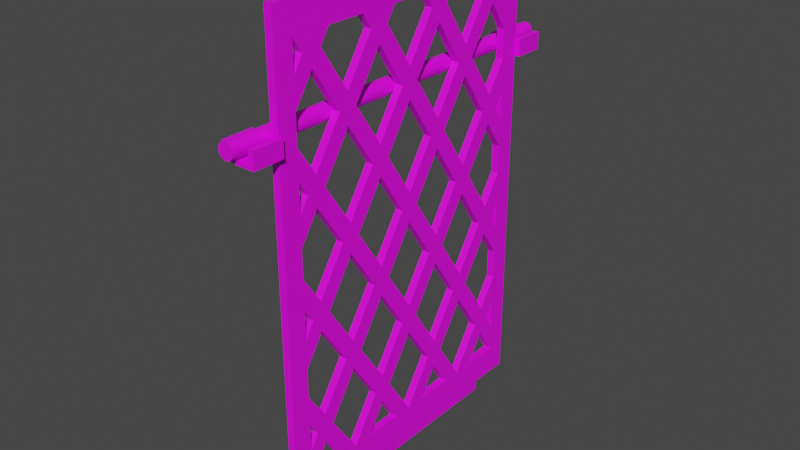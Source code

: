 # Source: metal_grate.blend  (saved by Blender 2.80.75; exported with 4.5.12 LTS)
import bpy
from mathutils import Matrix  # noqa: F401  (used for matrix-valued properties, if any)

bpy.ops.wm.read_factory_settings(use_empty=True)
scene = bpy.context.scene
scene.name = 'Scene'

# ---- collections
col_collection = bpy.data.collections.new('Collection'); scene.collection.children.link(col_collection)

# ---- images (referenced by path relative to the original .blend; pixels are not part of the script)
import os
ASSET_DIR = os.environ.get("B2B_ASSET_DIR", "")  # directory of the original .blend (textures are referenced by path, not embedded)
HERE = os.path.dirname(os.path.abspath(__file__))  # packed textures are extracted next to this script under _unpacked/

def load_image(name, relpath, width, height, colorspace="sRGB"):
    """Load a texture the original file referenced (path relative to the .blend, or extracted next to this script)."""
    p = next((c for c in (os.path.join(HERE, relpath), os.path.join(ASSET_DIR, relpath)) if relpath and os.path.exists(c)), "")
    if p:
        img = bpy.data.images.load(p, check_existing=True)
        img.name = name
    else:  # same state as the original file: an image datablock whose file is absent (Cycles renders it pink)
        img = bpy.data.images.new(name, width, height)
        img.source = "FILE"
        img.filepath = "//" + (relpath or name)
    img.colorspace_settings.name = colorspace
    return img
img_dirty_steel_jpg = load_image('dirty_steel.jpg', 'dirty_steel.jpg', 1024, 1024, 'sRGB')

# ---- materials (node trees are filled in below, after node groups)
mat_dirtysteel = bpy.data.materials.new('DirtySteel')
mat_dirtysteel.use_transparent_shadow = False

# ---- material node trees
mat_dirtysteel.use_nodes = True; mat_dirtysteel.node_tree.nodes.clear()
_N = mat_dirtysteel.node_tree.nodes; _L = mat_dirtysteel.node_tree.links
n0 = _N.new('ShaderNodeOutputMaterial'); n0.name = 'Material Output'; n0.location = (300, 300)
n1 = _N.new('ShaderNodeBsdfPrincipled'); n1.name = 'Principled BSDF'; n1.location = (10, 300)
n1.distribution = 'GGX'
n1.subsurface_method = 'BURLEY'
n1.inputs[3].default_value = 1.45
n1.inputs[27].default_value = (0.0, 0.0, 0.0, 1.0)
n1.inputs[28].default_value = 1.0
n2 = _N.new('ShaderNodeTexImage'); n2.name = 'Image Texture'; n2.location = (-280, 270)
n2.image = img_dirty_steel_jpg
_L.new(n1.outputs[0], n0.inputs[0])
_L.new(n2.outputs[0], n1.inputs[0])
n0.is_active_output = True

# ---- world
world_world = bpy.data.worlds.new('World'); scene.world = world_world
world_world.use_nodes = True; world_world.node_tree.nodes.clear()
_N = world_world.node_tree.nodes; _L = world_world.node_tree.links
n0 = _N.new('ShaderNodeOutputWorld'); n0.name = 'World Output'; n0.location = (300, 300)
n1 = _N.new('ShaderNodeBackground'); n1.name = 'Background'; n1.location = (10, 300)
n1.inputs[0].default_value = (0.05088, 0.05088, 0.05088, 1.0)
_L.new(n1.outputs[0], n0.inputs[0])
n0.is_active_output = True
world_world.color = (0.05088, 0.05088, 0.05088)
world_world.use_sun_shadow = False
world_world.sun_shadow_jitter_overblur = 0.0

# ---- meshes
me_cube = bpy.data.meshes.new('Cube')
me_cube.from_pydata([(1.0, 1.0, 1.0), (1.0, 1.0, -1.0), (1.0, -1.0, 1.0), (1.0, -1.0, -1.0), (1.0, 0.75, 1.0), (1.0, 0.5, 1.0), (1.0, 0.25, 1.0), (1.0, 0.0, 1.0), (1.0, -0.25, 1.0), (1.0, -0.5, 1.0), (1.0, -0.75, 1.0), (1.0, -0.75, -1.0), (1.0, -0.5, -1.0), (1.0, -0.25, -1.0), (1.0, 0.0, -1.0), (1.0, 0.25, -1.0), (1.0, 0.5, -1.0), (1.0, 0.75, -1.0), (1.0, 1.0, 0.75), (1.0, 1.0, 0.5), (1.0, 1.0, 0.25), (1.0, 1.0, 0.0), (1.0, 1.0, -0.25), (1.0, 1.0, -0.5), (1.0, 1.0, -0.75), (1.0, -1.0, 0.75), (1.0, -1.0, 0.5), (1.0, -1.0, 0.25), (1.0, -1.0, 0.0), (1.0, -1.0, -0.25), (1.0, -1.0, -0.5), (1.0, -1.0, -0.75), (1.0, 0.75, 0.75), (1.0, 0.75, 0.25), (1.0, 0.75, -0.25), (1.0, 0.75, -0.75), (1.0, 0.5, 0.5), (1.0, 0.5, 0.0), (1.0, 0.5, -0.5), (1.0, 0.25, 0.75), (1.0, 0.25, 0.25), (1.0, 0.25, -0.25), (1.0, 0.25, -0.75), (1.0, 0.0, 0.5), (1.0, 0.0, 0.0), (1.0, 0.0, -0.5), (1.0, -0.25, 0.75), (1.0, -0.25, 0.25), (1.0, -0.25, -0.25), (1.0, -0.25, -0.75), (1.0, -0.5, 0.5), (1.0, -0.5, 0.0), (1.0, -0.5, -0.5), (1.0, -0.75, 0.75), (1.0, -0.75, 0.25), (1.0, -0.75, -0.25), (1.0, -0.75, -0.75), (1.0, 0.6875, 0.8125), (1.0, 0.625, 0.875), (1.0, 0.8125, 0.3125), (1.0, 0.5625, 0.5625), (1.0, 0.625, 0.5), (1.0, 0.3125, 0.8125), (1.0, 0.375, 0.75), (1.0, 0.875, 0.125), (1.0, 0.1875, 0.8125), (1.0, 0.125, 0.875), (1.0, -0.125, -0.875), (1.0, -0.8125, -0.1875), (1.0, 0.8125, -0.1875), (1.0, 0.5625, 0.0625), (1.0, 0.3125, 0.3125), (1.0, 0.0625, 0.5625), (1.0, 0.625, 0.0), (1.0, 0.375, 0.25), (1.0, 0.125, 0.5), (1.0, -0.1875, 0.8125), (1.0, -0.125, 0.75), (1.0, 0.875, -0.375), (1.0, -0.3125, 0.8125), (1.0, -0.6875, 0.6875), (1.0, -0.6875, 0.8125), (1.0, -0.625, 0.875), (1.0, -0.875, 0.625), (1.0, 0.625, -0.875), (1.0, 0.8125, -0.6875), (1.0, 0.875, -0.625), (1.0, 0.6875, -0.6875), (1.0, 0.625, -0.75), (1.0, 0.6875, -0.1875), (1.0, 0.75, -0.125), (1.0, 0.4375, -0.4375), (1.0, 0.25, -0.625), (1.0, -0.875, 1.0), (1.0, 0.1875, -0.6875), (1.0, -0.875, -1.0), (1.0, 0.625, -0.25), (1.0, 0.375, -0.5), (1.0, 0.125, -0.75), (1.0, 0.125, -0.875), (1.0, 0.875, -0.125), (1.0, 0.6875, 0.3125), (1.0, 0.4375, 0.0625), (1.0, -0.875, -0.75), (1.0, -0.875, -0.5), (1.0, -0.875, -0.25), (1.0, -0.875, 0.0), (1.0, -0.875, 0.25), (1.0, -0.875, 0.5), (1.0, -0.875, 0.75), (1.0, 0.5, 0.125), (1.0, 1.0, 0.875), (1.0, -1.0, 0.875), (1.0, 0.1875, -0.1875), (1.0, 0.75, 0.875), (1.0, 0.5, 0.875), (1.0, 0.25, 0.875), (1.0, 0.0, 0.875), (1.0, -0.25, 0.875), (1.0, -0.5, 0.875), (1.0, -0.75, 0.875), (1.0, -0.0625, -0.4375), (1.0, 0.0, -0.375), (1.0, -0.3125, -0.6875), (1.0, -0.25, -0.625), (1.0, -0.375, -0.75), (1.0, -0.125, -0.5), (1.0, 0.125, -0.25), (1.0, 0.375, 0.0), (1.0, -0.875, 0.875), (1.0, 0.625, 0.25), (1.0, 0.875, -1.0), (1.0, 0.75, 0.375), (1.0, 0.875, 1.0), (1.0, 0.875, -0.75), (1.0, 0.875, -0.5), (1.0, 0.875, -0.25), (1.0, 0.875, 0.0), (1.0, 0.875, 0.25), (1.0, 0.875, 0.5), (1.0, 0.875, 0.75), (1.0, 0.875, 0.375), (1.0, -0.375, -0.875), (1.0, -0.375, 0.875), (1.0, -0.75, -0.625), (1.0, 0.4375, 0.5625), (1.0, 0.5, 0.625), (1.0, 0.1875, 0.3125), (1.0, 0.875, 0.875), (1.0, 0.25, 0.375), (1.0, 1.0, -0.875), (1.0, -1.0, -0.875), (1.0, -0.0625, 0.0625), (1.0, 0.75, -0.875), (1.0, 0.5, -0.875), (1.0, 0.25, -0.875), (1.0, 0.0, -0.875), (1.0, -0.25, -0.875), (1.0, -0.5, -0.875), (1.0, -0.75, -0.875), (1.0, -0.3125, -0.1875), (1.0, -0.25, -0.125), (1.0, -0.5625, -0.4375), (1.0, -0.5, -0.375), (1.0, -0.625, -0.5), (1.0, -0.375, -0.25), (1.0, -0.125, 0.0), (1.0, 0.125, 0.25), (1.0, -0.875, -0.875), (1.0, 0.375, 0.5), (1.0, 0.625, 0.75), (1.0, 0.875, -0.875), (1.0, -0.625, 0.75), (1.0, -0.375, 0.5), (1.0, -0.125, 0.25), (1.0, 0.125, 0.0), (1.0, -0.4375, 0.5625), (1.0, -0.5, 0.625), (1.0, -0.1875, 0.3125), (1.0, -0.25, 0.375), (1.0, 0.0625, 0.0625), (1.0, 0.0, 0.125), (1.0, 0.375, -0.25), (1.0, 0.625, -0.5), (1.0, 0.3125, -0.1875), (1.0, 0.25, -0.125), (1.0, 0.5625, -0.4375), (1.0, 0.5, -0.375), (1.0, 0.75, -0.625), (1.0, -0.125, 0.875), (1.0, -0.375, 0.75), (1.0, -0.625, 0.5), (1.0, -0.75, 0.375), (1.0, -0.5625, 0.5625), (1.0, -0.875, 0.125), (1.0, 0.0, 0.625), (1.0, 0.125, 0.75), (1.0, -0.125, 0.5), (1.0, -0.0625, 0.5625), (1.0, 0.375, 0.875), (1.0, -0.375, 0.25), (1.0, -0.3125, 0.3125), (1.0, -0.5, 0.125), (1.0, -0.625, 0.0), (1.0, -0.5625, 0.0625), (1.0, -0.75, -0.125), (1.0, -0.875, -0.125), (1.0, -0.875, -0.375), (1.0, 0.875, 0.625), (1.0, 0.8125, 0.8125), (1.0, -0.875, 0.375), (1.0, -0.8125, 0.3125), (1.0, 0.375, -0.875), (1.0, -0.6875, 0.3125), (1.0, -0.625, 0.25), (1.0, -0.4375, 0.0625), (1.0, -0.375, 0.0), (1.0, -0.1875, -0.1875), (1.0, -0.125, -0.25), (1.0, 0.0625, -0.4375), (1.0, 0.125, -0.5), (1.0, 0.3125, -0.6875), (1.0, 0.375, -0.75), (1.0, -0.8125, 0.8125), (1.0, -0.125, -0.75), (1.0, -0.1875, -0.6875), (1.0, -0.375, -0.5), (1.0, -0.4375, -0.4375), (1.0, -0.625, -0.25), (1.0, -0.6875, -0.1875), (1.0, -0.875, -0.625), (1.0, -0.625, -0.75), (1.0, -0.6875, -0.6875), (1.0, -0.625, -0.875), (1.0, -0.8125, -0.6875), (2.0, 1.0, -0.875), (2.0, 1.0, -1.0), (2.0, -1.0, -0.875), (2.0, -1.0, -1.0), (2.0, -0.875, 1.0), (2.0, -1.0, 1.0), (2.0, 0.875, -1.0), (2.0, 0.875, 1.0), (2.0, 0.75, 1.0), (2.0, 0.5, 1.0), (2.0, 0.25, 1.0), (2.0, 1.894e-10, 1.0), (2.0, -0.25, 1.0), (2.0, -0.5, 1.0), (2.0, -0.75, 1.0), (2.0, -0.875, -1.0), (2.0, -0.75, -1.0), (2.0, -0.5, -1.0), (2.0, -0.25, -1.0), (2.0, 1.894e-10, -1.0), (2.0, 0.25, -1.0), (2.0, 0.5, -1.0), (2.0, 0.75, -1.0), (2.0, -0.5625, 0.0625), (2.0, -0.75, 0.25), (2.0, -0.0625, 0.5625), (2.0, -0.25, 0.75), (2.0, -0.3125, 0.3125), (2.0, -0.5, 0.5), (2.0, 1.0, 0.875), (2.0, 1.0, 0.75), (2.0, 1.0, 0.5), (2.0, 1.0, 0.25), (2.0, 1.0, -9.252e-18), (2.0, 1.0, -0.25), (2.0, 1.0, -0.5), (2.0, 1.0, -0.75), (2.0, -1.0, 0.875), (2.0, -1.0, 0.75), (2.0, -1.0, 0.5), (2.0, -1.0, 0.25), (2.0, -1.0, -9.252e-18), (2.0, -1.0, -0.25), (2.0, -1.0, -0.5), (2.0, -1.0, -0.75), (2.0, 0.75, 0.75), (2.0, 0.6875, 0.8125), (2.0, 0.625, 0.875), (2.0, 0.75, 0.875), (2.0, 0.75, 0.375), (2.0, 0.8125, 0.3125), (2.0, 0.875, 0.25), (2.0, 0.875, 0.375), (2.0, 0.625, 0.5), (2.0, 0.5, 0.625), (2.0, 0.5625, 0.5625), (2.0, 0.375, 0.75), (2.0, 0.3125, 0.8125), (2.0, 0.25, 0.875), (2.0, 0.375, 0.875), (2.0, 0.875, 0.125), (2.0, 0.75, 0.25), (2.0, 0.25, 0.75), (2.0, 0.1875, 0.8125), (2.0, 0.125, 0.875), (2.0, -0.25, -0.75), (2.0, -0.125, -0.875), (2.0, 1.894e-10, -0.875), (2.0, -0.75, -0.25), (2.0, -0.8125, -0.1875), (2.0, -0.875, -0.125), (2.0, 0.75, -0.125), (2.0, 0.8125, -0.1875), (2.0, 0.875, -0.25), (2.0, 0.875, -0.125), (2.0, 0.625, -9.252e-18), (2.0, 0.5, 0.125), (2.0, 0.5625, 0.0625), (2.0, 0.375, 0.25), (2.0, 0.25, 0.375), (2.0, 0.3125, 0.3125), (2.0, 0.5, 0.5), (2.0, 0.125, 0.5), (2.0, 1.894e-10, 0.625), (2.0, 0.0625, 0.5625), (2.0, -0.125, 0.75), (2.0, -0.1875, 0.8125), (2.0, -0.25, 0.875), (2.0, -0.125, 0.875), (2.0, 0.875, -0.375), (2.0, 0.75, -0.25), (2.0, -0.3125, 0.8125), (2.0, -0.375, 0.875), (2.0, -0.75, 0.75), (2.0, -0.8125, 0.8125), (2.0, -0.875, 0.75), (2.0, -0.5625, 0.5625), (2.0, -0.6875, 0.6875), (2.0, -0.6875, 0.8125), (2.0, -0.625, 0.875), (2.0, -0.75, 0.875), (2.0, -0.5, 0.875), (2.0, -0.875, 0.625), (2.0, 0.75, -0.75), (2.0, 0.625, -0.875), (2.0, 0.75, -0.875), (2.0, 0.875, -0.625), (2.0, 0.8125, -0.6875), (2.0, 0.875, -0.75), (2.0, 0.875, -0.5), (2.0, 0.75, -0.625), (2.0, -0.0625, 0.0625), (2.0, -0.25, 0.25), (2.0, -0.3125, -0.1875), (2.0, -0.5, -9.252e-18), (2.0, -0.3125, -0.6875), (2.0, -0.5, -0.5), (2.0, -0.5625, -0.4375), (2.0, 0.625, -0.75), (2.0, 0.6875, -0.6875), (2.0, 0.5, -0.875), (2.0, 0.875, -9.252e-18), (2.0, 0.625, -0.25), (2.0, 0.6875, -0.1875), (2.0, 0.375, -0.5), (2.0, 0.4375, -0.4375), (2.0, 0.5, -0.375), (2.0, 0.5, -0.5), (2.0, 0.25, -0.625), (2.0, 0.125, -0.75), (2.0, 0.1875, -0.6875), (2.0, 0.25, -0.75), (2.0, -0.875, 0.5), (2.0, -0.875, 0.375), (2.0, -0.875, 0.25), (2.0, -0.875, 0.125), (2.0, -0.875, -9.252e-18), (2.0, -0.875, -0.25), (2.0, -0.875, -0.375), (2.0, -0.875, -0.5), (2.0, -0.875, -0.625), (2.0, -0.875, -0.75), (2.0, 0.125, -0.875), (2.0, 0.25, -0.875), (2.0, 0.625, 0.25), (2.0, 0.6875, 0.3125), (2.0, -0.875, 0.875), (2.0, 0.375, -9.252e-18), (2.0, 0.4375, 0.0625), (2.0, 0.5, -9.252e-18), (2.0, 1.0, 1.0), (2.0, 0.4375, 0.5625), (2.0, 0.25, 0.25), (2.0, 0.125, -0.25), (2.0, 0.1875, -0.1875), (2.0, 0.25, -0.125), (2.0, 0.25, -0.25), (2.0, -0.125, -0.5), (2.0, -0.0625, -0.4375), (2.0, 1.894e-10, -0.375), (2.0, 1.894e-10, -0.5), (2.0, -0.375, -0.75), (2.0, -0.25, -0.625), (2.0, -0.5, -0.875), (2.0, 1.894e-10, 0.875), (2.0, 0.5, 0.875), (2.0, 0.875, 0.875), (2.0, 0.875, 0.5), (2.0, -0.25, -0.25), (2.0, 1.894e-10, -9.252e-18), (2.0, 0.1875, 0.3125), (2.0, 1.894e-10, 0.5), (2.0, -0.375, -0.875), (2.0, -0.25, -0.875), (2.0, -0.625, -0.5), (2.0, -0.75, -0.625), (2.0, -0.8125, -0.6875), (2.0, 0.875, 0.75), (2.0, 0.625, 0.75), (2.0, 0.375, 0.5), (2.0, 0.875, 0.625), (2.0, 0.125, 0.25), (2.0, -0.125, -9.252e-18), (2.0, 1.894e-10, 0.125), (2.0, -0.375, -0.25), (2.0, -0.25, -0.125), (2.0, -0.875, -0.875), (2.0, 0.875, -0.875), (2.0, -0.5, -0.375), (2.0, -0.75, -0.875), (2.0, 0.375, -0.875), (2.0, -0.625, -0.875), (2.0, -0.75, -0.75), (2.0, -0.4375, 0.5625), (2.0, -0.5, 0.625), (2.0, -0.375, 0.5), (2.0, -0.625, 0.75), (2.0, -0.1875, 0.3125), (2.0, -0.25, 0.375), (2.0, -0.125, 0.25), (2.0, 0.0625, 0.0625), (2.0, 0.125, -9.252e-18), (2.0, 0.3125, -0.1875), (2.0, 0.375, -0.25), (2.0, 0.5625, -0.4375), (2.0, 0.625, -0.5), (2.0, -0.375, 0.75), (2.0, -0.625, 0.5), (2.0, -0.75, 0.375), (2.0, -0.8125, 0.3125), (2.0, 0.125, 0.75), (2.0, -0.125, 0.5), (2.0, -0.375, 0.25), (2.0, -0.5, 0.125), (2.0, -0.625, -9.252e-18), (2.0, -0.75, -0.125), (2.0, 0.8125, 0.8125), (2.0, -0.6875, 0.3125), (2.0, -0.4375, 0.0625), (2.0, -0.1875, -0.1875), (2.0, 0.0625, -0.4375), (2.0, 0.3125, -0.6875), (2.0, 0.375, -0.75), (2.0, 0.125, -0.5), (2.0, -0.125, -0.25), (2.0, -0.375, -9.252e-18), (2.0, -0.625, 0.25), (2.0, -0.1875, -0.6875), (2.0, -0.4375, -0.4375), (2.0, -0.6875, -0.1875), (2.0, -0.625, -0.25), (2.0, -0.375, -0.5), (2.0, -0.125, -0.75), (2.0, -0.6875, -0.6875), (2.0, -0.625, -0.75)], [], [(40, 180, 181, 167, 147), (96, 89, 34, 186, 187), (33, 70, 110, 130, 101), (36, 71, 149, 169, 145), (141, 59, 132, 139), (46, 176, 177, 190, 79), (51, 229, 205, 203, 204), (100, 69, 90, 137), (50, 213, 192, 191, 193), (182, 187, 186, 183, 188, 85, 134, 171, 35, 87, 38, 91, 41, 113, 44, 152, 47, 201, 50, 193, 80, 53, 223, 129, 120, 81, 172, 177, 176, 173, 179, 178, 174, 181, 180, 175, 185, 184), (74, 110, 70, 73, 90, 69, 136, 78, 34, 89, 37, 102, 40, 147, 43, 198, 46, 79, 143, 118, 76, 77, 195, 72, 75, 149, 71), (120, 82, 81), (41, 219, 122, 127, 113), (48, 227, 163, 165, 160), (52, 232, 144, 164, 162), (45, 225, 124, 126, 121), (86, 85, 188, 135), (38, 221, 92, 97, 91), (49, 142, 158, 125, 123), (88, 87, 35, 84, 154), (61, 132, 59, 138, 64, 33, 101, 36, 145, 39, 65, 66, 116, 62, 63, 146, 60), (98, 94, 42, 99, 156), (109, 223, 53, 83), (76, 118, 189), (114, 209, 140, 208, 32, 57, 58), (62, 116, 199), (1, 131, 17, 16, 15, 14, 13, 12, 11, 95, 3, 151, 168, 159, 233, 158, 142, 157, 67, 156, 99, 155, 212, 154, 84, 153, 171, 150), (44, 217, 161, 166, 152), (37, 184, 185, 128, 102), (168, 151, 31, 30, 29, 28, 27, 26, 25, 112, 129, 109, 83, 108, 210, 107, 194, 106, 206, 105, 207, 104, 230, 103), (18, 19, 20, 21, 22, 23, 24, 150, 171, 134, 86, 135, 78, 136, 100, 137, 64, 138, 141, 139, 208, 140, 148, 111), (107, 211, 54, 194), (47, 215, 202, 200, 201), (39, 72, 195, 196, 65), (43, 178, 179, 197, 198), (32, 60, 146, 170, 57), (93, 10, 9, 8, 7, 6, 5, 4, 133, 0, 111, 148, 114, 58, 115, 199, 116, 66, 117, 189, 118, 143, 119, 82, 120, 129, 112, 2), (148, 209, 114), (226, 124, 225, 224, 156, 67, 49, 123, 52, 162, 55, 68, 206, 106, 205, 229, 228, 163, 227), (231, 158, 233, 56, 234, 230, 104, 144, 232), (103, 234, 56, 168), (55, 207, 105, 68), (222, 154, 212, 42, 94, 45, 121, 48, 160, 51, 204, 54, 211, 210, 108, 192, 213, 214, 202, 215, 216, 161, 217, 218, 122, 219, 220, 92, 221), (387, 405, 416, 418, 435), (357, 361, 439, 325, 358), (296, 380, 379, 311, 312), (316, 386, 414, 314, 315), (287, 402, 284, 285), (261, 326, 441, 429, 428), (349, 258, 449, 450, 464), (309, 356, 306, 307), (263, 331, 442, 443, 452), (438, 437, 390, 436, 435, 418, 434, 432, 433, 430, 428, 429, 431, 333, 335, 381, 329, 328, 332, 331, 263, 262, 347, 346, 404, 389, 391, 360, 362, 354, 338, 422, 343, 342, 345, 440, 439, 361), (313, 315, 314, 317, 319, 318, 320, 321, 322, 327, 326, 261, 260, 406, 405, 387, 383, 384, 358, 325, 324, 308, 307, 306, 310, 312, 311), (335, 333, 334), (391, 389, 388, 394, 455), (403, 348, 419, 423, 463), (351, 352, 409, 410, 468), (395, 393, 392, 397, 462), (341, 344, 345, 342), (362, 360, 359, 363, 456), (300, 350, 396, 398, 407), (353, 355, 339, 338, 354), (288, 290, 289, 291, 292, 293, 299, 298, 297, 386, 316, 380, 296, 295, 286, 285, 284), (364, 302, 377, 366, 365), (330, 337, 328, 329), (321, 323, 322), (283, 282, 281, 280, 415, 412, 451), (292, 294, 293), (236, 235, 422, 340, 339, 355, 425, 378, 377, 302, 301, 408, 407, 398, 426, 424, 421, 237, 238, 250, 251, 252, 253, 254, 255, 256, 257, 241), (404, 346, 417, 420, 454), (384, 383, 382, 390, 437), (421, 376, 375, 374, 373, 372, 305, 371, 370, 369, 368, 367, 337, 330, 381, 272, 273, 274, 275, 276, 277, 278, 279, 237), (265, 264, 401, 412, 415, 402, 287, 286, 295, 356, 309, 308, 324, 344, 341, 343, 422, 235, 271, 270, 269, 268, 267, 266), (369, 370, 259, 444), (347, 262, 447, 448, 453), (297, 298, 445, 318, 319), (406, 260, 446, 433, 432), (280, 281, 413, 289, 290), (239, 240, 272, 381, 335, 334, 336, 327, 322, 323, 399, 299, 293, 294, 400, 282, 283, 401, 264, 385, 242, 243, 244, 245, 246, 247, 248, 249), (401, 283, 451), (466, 463, 423, 465, 464, 450, 371, 305, 304, 303, 352, 351, 350, 300, 301, 302, 467, 462, 397), (469, 468, 410, 374, 375, 411, 427, 426, 398), (376, 421, 427, 411), (303, 304, 372, 373), (457, 456, 363, 458, 455, 394, 459, 454, 420, 460, 453, 448, 461, 452, 443, 367, 368, 444, 259, 258, 349, 348, 403, 393, 395, 365, 366, 425, 355), (191, 192, 443, 442), (113, 127, 388, 389), (27, 28, 276, 275), (211, 107, 369, 444), (128, 185, 390, 382), (28, 29, 277, 276), (29, 30, 278, 277), (194, 54, 259, 370), (121, 126, 392, 393), (30, 31, 279, 278), (196, 195, 318, 445), (127, 122, 394, 388), (65, 196, 445, 298), (58, 57, 281, 282), (41, 91, 360, 391), (198, 197, 446, 260), (199, 115, 400, 294), (123, 125, 396, 350), (138, 59, 285, 286), (197, 179, 433, 446), (126, 124, 397, 392), (59, 141, 287, 285), (132, 61, 288, 284), (201, 200, 447, 262), (125, 158, 398, 396), (200, 202, 448, 447), (61, 60, 290, 288), (119, 143, 327, 336), (60, 32, 280, 290), (204, 203, 449, 258), (146, 63, 291, 289), (203, 205, 450, 449), (117, 66, 299, 399), (63, 62, 292, 291), (68, 105, 372, 304), (115, 58, 282, 400), (62, 199, 294, 292), (33, 64, 295, 296), (207, 55, 303, 373), (17, 131, 241, 257), (32, 208, 415, 280), (139, 132, 284, 402), (66, 65, 298, 299), (209, 148, 401, 451), (0, 133, 242, 385), (140, 209, 451, 412), (48, 121, 393, 403), (49, 67, 301, 300), (45, 94, 365, 395), (44, 113, 389, 404), (210, 211, 444, 368), (43, 147, 405, 406), (206, 68, 304, 305), (142, 49, 300, 407), (136, 69, 307, 308), (42, 212, 425, 366), (157, 142, 407, 408), (69, 100, 309, 307), (192, 108, 367, 443), (90, 73, 310, 306), (213, 50, 263, 452), (164, 144, 410, 409), (215, 47, 347, 453), (73, 70, 312, 310), (217, 44, 404, 454), (234, 103, 376, 411), (70, 33, 296, 312), (219, 41, 391, 455), (148, 140, 412, 401), (110, 74, 313, 311), (221, 38, 362, 456), (57, 170, 413, 281), (222, 221, 456, 457), (145, 169, 414, 386), (74, 71, 315, 313), (220, 219, 455, 458), (170, 146, 289, 413), (71, 36, 316, 315), (218, 217, 454, 459), (149, 75, 317, 314), (216, 215, 453, 460), (208, 139, 402, 415), (214, 213, 452, 461), (141, 138, 286, 287), (75, 72, 319, 317), (202, 214, 461, 448), (64, 137, 356, 295), (72, 39, 297, 319), (100, 136, 308, 309), (195, 77, 320, 318), (78, 135, 344, 324), (161, 216, 460, 420), (86, 134, 343, 341), (77, 76, 321, 320), (147, 167, 416, 405), (76, 189, 323, 321), (154, 222, 457, 355), (169, 149, 314, 414), (34, 78, 324, 325), (122, 218, 459, 394), (150, 24, 271, 235), (31, 151, 237, 279), (143, 79, 326, 327), (92, 220, 458, 363), (152, 166, 417, 346), (225, 45, 395, 462), (167, 181, 418, 416), (223, 109, 330, 329), (227, 48, 403, 463), (80, 193, 331, 332), (229, 51, 349, 464), (160, 165, 419, 348), (81, 82, 334, 333), (228, 229, 464, 465), (166, 161, 420, 417), (226, 227, 463, 466), (82, 119, 336, 334), (224, 225, 462, 467), (83, 53, 328, 337), (163, 228, 465, 423), (84, 35, 338, 339), (162, 164, 409, 352), (153, 84, 339, 340), (156, 224, 467, 302), (165, 163, 423, 419), (85, 86, 341, 342), (124, 226, 466, 397), (159, 168, 421, 424), (134, 85, 342, 343), (205, 106, 371, 450), (135, 188, 345, 344), (171, 153, 340, 422), (47, 152, 346, 347), (232, 52, 351, 468), (51, 160, 348, 349), (231, 232, 468, 469), (212, 155, 378, 425), (52, 123, 350, 351), (158, 231, 469, 398), (55, 162, 352, 303), (67, 157, 408, 301), (87, 88, 353, 354), (144, 104, 374, 410), (233, 159, 424, 426), (88, 154, 355, 353), (230, 234, 411, 375), (168, 56, 427, 421), (137, 90, 306, 356), (56, 233, 426, 427), (37, 89, 358, 384), (89, 96, 357, 358), (38, 87, 354, 362), (1, 150, 235, 236), (176, 46, 261, 428), (91, 97, 359, 360), (151, 3, 238, 237), (96, 187, 361, 357), (93, 2, 240, 239), (173, 176, 428, 430), (131, 1, 236, 241), (177, 172, 431, 429), (97, 92, 363, 359), (133, 4, 243, 242), (178, 43, 406, 432), (10, 93, 239, 249), (4, 5, 244, 243), (3, 95, 250, 238), (5, 6, 245, 244), (174, 178, 432, 434), (94, 98, 364, 365), (6, 7, 246, 245), (179, 173, 430, 433), (7, 8, 247, 246), (180, 40, 387, 435), (98, 156, 302, 364), (8, 9, 248, 247), (108, 83, 337, 367), (9, 10, 249, 248), (175, 180, 435, 436), (107, 210, 368, 369), (95, 11, 251, 250), (181, 174, 434, 418), (106, 194, 370, 371), (11, 12, 252, 251), (172, 81, 333, 431), (105, 206, 305, 372), (12, 13, 253, 252), (129, 223, 329, 381), (104, 207, 373, 374), (13, 14, 254, 253), (184, 37, 384, 437), (103, 230, 375, 376), (14, 15, 255, 254), (53, 80, 332, 328), (15, 16, 256, 255), (182, 184, 437, 438), (99, 42, 366, 377), (16, 17, 257, 256), (185, 175, 436, 390), (155, 99, 377, 378), (54, 204, 258, 259), (186, 34, 325, 439), (46, 198, 260, 261), (101, 130, 379, 380), (50, 201, 262, 263), (183, 186, 439, 440), (18, 111, 264, 265), (187, 182, 438, 361), (109, 129, 381, 330), (19, 18, 265, 266), (188, 183, 440, 345), (102, 128, 382, 383), (20, 19, 266, 267), (130, 110, 311, 379), (21, 20, 267, 268), (35, 171, 422, 338), (22, 21, 268, 269), (189, 117, 399, 323), (111, 0, 385, 264), (23, 22, 269, 270), (79, 190, 441, 326), (2, 112, 272, 240), (24, 23, 270, 271), (190, 177, 429, 441), (39, 145, 386, 297), (112, 25, 273, 272), (36, 101, 380, 316), (25, 26, 274, 273), (193, 191, 442, 331), (40, 102, 383, 387), (26, 27, 275, 274)])
_uv = me_cube.uv_layers.new(name='UVMap')
_uv.uv.foreach_set('vector', [6.734e-05, 6.741e-05, 0.9999, 6.734e-05, 0.9999, 0.4536, 0.3334, 0.4536, 6.734e-05, 0.4536, 0.3334, 0.4536, 6.734e-05, 0.4536, 6.762e-05, 6.734e-05, 0.9999, 6.734e-05, 0.9999, 0.4536, 6.734e-05, 6.734e-05, 0.9999, 6.741e-05, 0.9999, 0.4536, 0.3334, 0.4536, 6.734e-05, 0.4536, 4.949e-05, 1.0, 4.959e-05, 4.949e-05, 0.245, 4.959e-05, 0.245, 0.6667, 0.245, 1.0, 0.3674, 0.5, 0.3674, 0.9999, 6.061e-05, 0.9999, 6.061e-05, 6.061e-05, 4.949e-05, 1.0, 4.969e-05, 4.949e-05, 0.245, 4.949e-05, 0.245, 0.6667, 0.245, 1.0, 6.742e-05, 6.734e-05, 0.9999, 6.762e-05, 0.9999, 0.4536, 0.3334, 0.4536, 6.734e-05, 0.4536, 6.061e-05, 0.5, 6.061e-05, 6.076e-05, 0.3674, 6.061e-05, 0.3674, 0.9999, 0.245, 4.949e-05, 0.245, 1.0, 4.969e-05, 1.0, 4.949e-05, 0.3333, 4.969e-05, 4.949e-05, 0.02626, 0.6786, 0.02626, 0.75, 0.02626, 0.7857, 0.02626, 0.8214, 0.02626, 0.8928, 0.02626, 0.9286, 0.02626, 0.9643, 1.628e-05, 1.0, 1.624e-05, 0.9286, 1.623e-05, 0.8928, 1.622e-05, 0.7857, 1.621e-05, 0.75, 1.62e-05, 0.6429, 1.62e-05, 0.6071, 1.623e-05, 0.5, 1.624e-05, 0.4643, 1.628e-05, 0.3571, 1.63e-05, 0.3214, 1.631e-05, 0.2143, 1.631e-05, 0.1786, 1.631e-05, 0.1072, 1.633e-05, 0.07144, 1.634e-05, 0.03573, 1.634e-05, 1.62e-05, 0.02626, 0.03573, 0.02626, 0.07144, 0.02626, 0.1072, 0.02626, 0.1786, 0.02626, 0.2143, 0.02626, 0.25, 0.02626, 0.3214, 0.02626, 0.3571, 0.02626, 0.3929, 0.02626, 0.4643, 0.02626, 0.5, 0.02626, 0.5357, 0.02626, 0.6071, 0.02626, 0.6429, 0.03676, 0.55, 0.03676, 0.65, 0.03676, 0.7, 0.03676, 0.75, 0.03676, 0.85, 0.03676, 0.9, 0.03676, 0.95, 1.917e-05, 1.0, 1.917e-05, 0.9, 1.92e-05, 0.85, 1.917e-05, 0.7, 1.92e-05, 0.65, 1.92e-05, 0.5, 1.921e-05, 0.45, 1.923e-05, 0.3, 1.923e-05, 0.25, 1.923e-05, 0.1, 1.923e-05, 0.05002, 1.927e-05, 1.917e-05, 0.03676, 0.05002, 0.03676, 0.1, 0.03676, 0.15, 0.03676, 0.25, 0.03676, 0.3, 0.03676, 0.35, 0.03676, 0.45, 0.03676, 0.5, 8.571e-05, 0.9999, 0.7348, 8.571e-05, 0.7348, 0.9999, 6.734e-05, 6.734e-05, 0.9999, 6.762e-05, 0.9999, 0.4536, 0.3334, 0.4536, 6.734e-05, 0.4536, 4.949e-05, 1.0, 4.954e-05, 4.969e-05, 0.245, 4.949e-05, 0.245, 0.6667, 0.245, 1.0, 0.9999, 0.4536, 6.734e-05, 0.4536, 6.734e-05, 6.762e-05, 0.6666, 6.762e-05, 0.9999, 6.734e-05, 4.949e-05, 1.0, 4.949e-05, 4.949e-05, 0.245, 4.949e-05, 0.245, 0.6667, 0.245, 1.0, 0.5, 8.247e-05, 0.9999, 8.33e-05, 0.9999, 0.6804, 8.247e-05, 0.6804, 4.949e-05, 1.0, 4.949e-05, 4.949e-05, 0.245, 4.974e-05, 0.245, 0.6667, 0.245, 1.0, 4.949e-05, 1.0, 4.949e-05, 0.3333, 0.245, 4.949e-05, 0.245, 0.6667, 0.245, 1.0, 4.949e-05, 0.3334, 4.949e-05, 4.969e-05, 0.245, 4.949e-05, 0.245, 0.6667, 4.949e-05, 1.0, 2.48e-05, 0.4167, 2.474e-05, 0.25, 2.474e-05, 0.1667, 2.474e-05, 0.08335, 0.06126, 2.474e-05, 0.06126, 0.1667, 0.06126, 0.25, 0.06126, 0.5, 0.06126, 0.5833, 0.06126, 0.8333, 0.06126, 0.9166, 0.06126, 1.0, 2.474e-05, 0.9166, 2.474e-05, 0.8333, 2.485e-05, 0.75, 2.48e-05, 0.5833, 2.48e-05, 0.5, 0.6666, 6.762e-05, 0.9999, 6.734e-05, 0.9999, 0.4536, 0.3334, 0.4536, 6.734e-05, 6.734e-05, 6.091e-05, 0.5, 6.061e-05, 6.061e-05, 0.3674, 6.121e-05, 0.3674, 0.9999, 0.7348, 8.571e-05, 0.7348, 0.9999, 8.571e-05, 8.631e-05, 0.1837, 0.25, 0.1837, 0.5, 0.1837, 0.75, 4.286e-05, 1.0, 4.301e-05, 0.5, 4.286e-05, 0.25, 4.301e-05, 4.286e-05, 6.061e-05, 0.5, 0.3674, 6.061e-05, 0.3674, 0.9999, 2.156e-05, 1.0, 2.156e-05, 0.9375, 2.154e-05, 0.875, 2.154e-05, 0.75, 2.148e-05, 0.625, 2.143e-05, 0.5, 2.148e-05, 0.375, 2.148e-05, 0.25, 2.156e-05, 0.125, 2.162e-05, 0.06252, 2.162e-05, 2.143e-05, 0.04595, 2.148e-05, 0.04595, 0.06252, 0.04595, 0.125, 0.04595, 0.1875, 0.04595, 0.25, 0.04595, 0.3125, 0.04595, 0.375, 0.04595, 0.4375, 0.04595, 0.5, 0.04595, 0.5625, 0.04595, 0.625, 0.04595, 0.6875, 0.04595, 0.75, 0.04595, 0.8125, 0.04595, 0.875, 0.04595, 0.9375, 0.04595, 1.0, 4.949e-05, 1.0, 4.953e-05, 4.959e-05, 0.245, 4.949e-05, 0.245, 0.6667, 0.245, 1.0, 0.9999, 0.4536, 6.734e-05, 0.4536, 6.748e-05, 6.734e-05, 0.6666, 6.748e-05, 0.9999, 6.748e-05, 2.294e-05, 2.303e-05, 0.05251, 2.291e-05, 0.05251, 0.07145, 0.05251, 0.2143, 0.05251, 0.3571, 0.05251, 0.5, 0.05251, 0.6429, 0.05251, 0.7857, 0.05251, 0.9286, 0.05251, 1.0, 2.291e-05, 1.0, 2.294e-05, 0.9286, 2.3e-05, 0.8571, 2.303e-05, 0.7857, 2.303e-05, 0.7143, 2.309e-05, 0.6429, 2.309e-05, 0.5714, 2.315e-05, 0.5, 2.309e-05, 0.4286, 2.309e-05, 0.3571, 2.309e-05, 0.2857, 2.309e-05, 0.2143, 2.303e-05, 0.1429, 2.3e-05, 0.07145, 2.309e-05, 0.9286, 2.303e-05, 0.7857, 2.297e-05, 0.6429, 2.291e-05, 0.5, 2.297e-05, 0.3571, 2.3e-05, 0.2143, 2.309e-05, 0.07145, 2.309e-05, 2.291e-05, 0.05251, 2.294e-05, 0.05251, 0.07145, 0.05251, 0.1429, 0.05251, 0.2143, 0.05251, 0.2857, 0.05251, 0.3571, 0.05251, 0.4286, 0.05251, 0.5, 0.05251, 0.5714, 0.05251, 0.6429, 0.05251, 0.7143, 0.05251, 0.7857, 0.05251, 0.8571, 0.05251, 0.9286, 0.05251, 1.0, 2.312e-05, 1.0, 6.091e-05, 0.5, 6.061e-05, 6.061e-05, 0.3674, 6.091e-05, 0.3674, 0.9999, 4.949e-05, 1.0, 4.949e-05, 4.949e-05, 0.245, 4.949e-05, 0.245, 0.6666, 0.245, 1.0, 6.734e-05, 6.734e-05, 0.9999, 6.762e-05, 0.9999, 0.4536, 0.3334, 0.4536, 6.734e-05, 0.4536, 6.734e-05, 6.734e-05, 0.9999, 6.734e-05, 0.9999, 0.4536, 0.3334, 0.4536, 6.736e-05, 0.4536, 6.734e-05, 6.789e-05, 0.9999, 6.734e-05, 0.9999, 0.4536, 0.3334, 0.4536, 6.734e-05, 0.4536, 2.156e-05, 0.9375, 2.156e-05, 0.875, 2.151e-05, 0.75, 2.148e-05, 0.625, 2.143e-05, 0.5, 2.146e-05, 0.375, 2.151e-05, 0.25, 2.156e-05, 0.125, 2.156e-05, 0.06252, 2.159e-05, 2.143e-05, 0.04595, 2.143e-05, 0.04595, 0.06252, 0.04595, 0.125, 0.04595, 0.1875, 0.04595, 0.25, 0.04595, 0.3125, 0.04595, 0.375, 0.04595, 0.4375, 0.04595, 0.5, 0.04595, 0.5625, 0.04595, 0.625, 0.04595, 0.6875, 0.04595, 0.75, 0.04595, 0.8125, 0.04595, 0.875, 0.04595, 0.9375, 0.04595, 1.0, 2.164e-05, 1.0, 0.3674, 0.9999, 6.061e-05, 0.5, 0.3674, 6.061e-05, 2.3e-05, 0.4286, 2.295e-05, 0.2857, 2.295e-05, 0.2143, 2.295e-05, 0.1429, 2.295e-05, 2.291e-05, 0.05251, 0.07145, 0.05251, 0.2143, 0.05251, 0.2857, 0.05251, 0.5, 0.05251, 0.5714, 0.05251, 0.7857, 0.05251, 0.8571, 0.05251, 0.9286, 2.291e-05, 1.0, 2.295e-05, 0.8571, 2.295e-05, 0.7857, 2.3e-05, 0.7143, 2.295e-05, 0.5714, 2.295e-05, 0.5, 0.1225, 0.6667, 0.1225, 1.0, 3.499e-05, 0.8333, 3.499e-05, 0.5, 3.52e-05, 0.3333, 3.52e-05, 0.1667, 0.1225, 3.499e-05, 0.1225, 0.3333, 0.1225, 0.5, 6.091e-05, 0.5, 6.061e-05, 6.061e-05, 0.3674, 6.152e-05, 0.3674, 0.9999, 0.3674, 6.065e-05, 0.3674, 0.9999, 6.061e-05, 0.5, 6.061e-05, 6.061e-05, 0.03342, 0.9091, 0.03342, 1.0, 1.839e-05, 0.9545, 1.836e-05, 0.8636, 1.834e-05, 0.8182, 1.831e-05, 0.6818, 1.83e-05, 0.6364, 1.828e-05, 0.5, 1.828e-05, 0.4545, 1.83e-05, 0.3182, 1.832e-05, 0.2727, 1.839e-05, 0.1364, 1.843e-05, 0.09092, 1.844e-05, 0.04547, 0.03342, 1.828e-05, 0.03342, 0.09092, 0.03342, 0.1364, 0.03342, 0.1818, 0.03342, 0.2727, 0.03342, 0.3182, 0.03342, 0.3636, 0.03342, 0.4545, 0.03342, 0.5, 0.03342, 0.5455, 0.03342, 0.6364, 0.03342, 0.6818, 0.03342, 0.7273, 0.03342, 0.8182, 0.03342, 0.8636, 6.734e-05, 0.4536, 6.734e-05, 6.734e-05, 0.3334, 6.738e-05, 0.9999, 6.734e-05, 0.9999, 0.4536, 4.969e-05, 0.6667, 4.949e-05, 4.959e-05, 0.245, 4.949e-05, 0.245, 1.0, 4.949e-05, 1.0, 4.959e-05, 4.949e-05, 0.245, 4.989e-05, 0.245, 0.3334, 0.245, 1.0, 4.949e-05, 1.0, 6.734e-05, 0.4536, 6.762e-05, 6.772e-05, 0.3334, 6.772e-05, 0.9999, 6.734e-05, 0.9999, 0.4536, 6.106e-05, 0.5, 0.3674, 6.061e-05, 0.3674, 0.9999, 6.061e-05, 0.9999, 0.9999, 6.734e-05, 0.9999, 0.4536, 0.6666, 0.4536, 6.755e-05, 0.4536, 6.734e-05, 6.789e-05, 0.9999, 6.734e-05, 0.9999, 0.4536, 0.6666, 0.4536, 6.734e-05, 0.4536, 6.734e-05, 6.734e-05, 6.061e-05, 0.5, 0.3674, 6.061e-05, 0.3674, 0.9999, 6.061e-05, 0.9999, 4.949e-05, 4.962e-05, 0.245, 4.949e-05, 0.245, 0.3333, 0.245, 1.0, 4.949e-05, 1.0, 1.622e-05, 0.6786, 1.622e-05, 0.6429, 1.621e-05, 0.6071, 1.62e-05, 0.5357, 1.62e-05, 0.5, 1.62e-05, 0.4643, 1.621e-05, 0.3929, 1.621e-05, 0.3571, 1.621e-05, 0.3214, 1.624e-05, 0.25, 1.625e-05, 0.2143, 1.624e-05, 0.1786, 1.626e-05, 0.1072, 1.626e-05, 0.07144, 1.627e-05, 0.03573, 0.02626, 1.62e-05, 0.02626, 0.03573, 0.02626, 0.07144, 0.02626, 0.1072, 0.02626, 0.1786, 0.02626, 0.2143, 0.02626, 0.3214, 0.02626, 0.3571, 0.02626, 0.4643, 0.02626, 0.5, 0.02626, 0.6071, 0.02626, 0.6429, 0.02626, 0.75, 0.02626, 0.7857, 0.02626, 0.8928, 0.02626, 0.9286, 0.02626, 1.0, 1.627e-05, 0.9643, 1.628e-05, 0.9286, 1.626e-05, 0.8928, 1.623e-05, 0.8214, 1.624e-05, 0.7857, 1.623e-05, 0.75, 1.918e-05, 0.55, 1.918e-05, 0.5, 1.918e-05, 0.45, 1.92e-05, 0.35, 1.924e-05, 0.3, 1.924e-05, 0.25, 1.929e-05, 0.15, 1.93e-05, 0.1, 1.935e-05, 0.05002, 0.03676, 1.917e-05, 0.03676, 0.05002, 0.03676, 0.1, 0.03676, 0.25, 0.03676, 0.3, 0.03676, 0.45, 0.03676, 0.5, 0.03676, 0.65, 0.03676, 0.7, 0.03676, 0.85, 0.03676, 0.9, 0.03676, 1.0, 1.93e-05, 0.95, 1.926e-05, 0.9, 1.923e-05, 0.85, 1.917e-05, 0.75, 1.917e-05, 0.7, 1.918e-05, 0.65, 8.571e-05, 8.639e-05, 0.7348, 8.571e-05, 0.7348, 0.9999, 0.9999, 6.734e-05, 0.9999, 0.4536, 0.6666, 0.4536, 6.755e-05, 0.4536, 6.734e-05, 6.734e-05, 0.9999, 6.734e-05, 0.9999, 0.4536, 0.6666, 0.4536, 6.734e-05, 0.4536, 6.734e-05, 6.755e-05, 4.952e-05, 4.949e-05, 0.245, 4.949e-05, 0.245, 0.3333, 0.245, 1.0, 4.949e-05, 1.0, 0.9999, 6.734e-05, 0.9999, 0.4536, 0.6666, 0.4536, 6.762e-05, 0.4536, 6.734e-05, 6.734e-05, 0.3674, 0.5, 6.061e-05, 0.9999, 6.091e-05, 6.061e-05, 0.3674, 6.114e-05, 0.9999, 6.734e-05, 0.9999, 0.4536, 0.6666, 0.4536, 6.769e-05, 0.4536, 6.734e-05, 6.762e-05, 4.959e-05, 4.949e-05, 0.245, 4.949e-05, 0.245, 0.3333, 0.245, 1.0, 4.949e-05, 0.6667, 4.949e-05, 0.6667, 4.949e-05, 4.949e-05, 0.245, 0.3333, 0.245, 1.0, 4.949e-05, 1.0, 0.06126, 0.4167, 0.06126, 0.5, 0.06126, 0.5833, 0.06126, 0.75, 0.06126, 0.8333, 0.06126, 0.9166, 2.474e-05, 1.0, 2.48e-05, 0.9166, 2.48e-05, 0.8333, 2.48e-05, 0.5833, 2.48e-05, 0.5, 2.485e-05, 0.25, 2.48e-05, 0.1667, 2.48e-05, 2.474e-05, 0.06126, 0.08335, 0.06126, 0.1667, 0.06126, 0.25, 0.6666, 0.4536, 6.734e-05, 0.4536, 0.3334, 6.762e-05, 0.9999, 6.734e-05, 0.9999, 0.4536, 6.091e-05, 0.5, 0.3674, 6.061e-05, 0.3674, 0.9999, 6.061e-05, 0.9999, 0.7348, 0.9999, 8.571e-05, 0.9999, 0.7348, 8.571e-05, 0.1837, 0.75, 4.301e-05, 1.0, 4.286e-05, 0.75, 4.286e-05, 0.5, 4.286e-05, 4.286e-05, 0.1837, 0.25, 0.1837, 0.5, 0.7348, 0.9999, 8.571e-05, 0.9999, 0.7348, 8.571e-05, 2.916e-05, 0.08508, 2.916e-05, 2.938e-05, 0.06253, 2.924e-05, 0.125, 2.924e-05, 0.1875, 2.92e-05, 0.25, 2.916e-05, 0.3125, 2.916e-05, 0.375, 2.916e-05, 0.4375, 2.92e-05, 0.5, 2.916e-05, 0.5625, 2.92e-05, 0.625, 2.92e-05, 0.6875, 2.927e-05, 0.75, 2.927e-05, 0.8125, 2.934e-05, 0.875, 2.938e-05, 0.9375, 2.942e-05, 1.0, 2.949e-05, 1.0, 0.08508, 0.9375, 0.08508, 0.875, 0.08508, 0.75, 0.08508, 0.625, 0.08508, 0.5, 0.08508, 0.375, 0.08508, 0.25, 0.08508, 0.125, 0.08508, 0.06253, 0.08508, 0.245, 1.0, 4.949e-05, 1.0, 4.949e-05, 0.6667, 4.951e-05, 4.959e-05, 0.245, 4.949e-05, 6.734e-05, 0.4536, 6.734e-05, 6.734e-05, 0.3334, 6.748e-05, 0.9999, 6.734e-05, 0.9999, 0.4536, 2.297e-05, 1.0, 2.297e-05, 0.9286, 2.3e-05, 0.8571, 2.294e-05, 0.7857, 2.294e-05, 0.7143, 2.291e-05, 0.6429, 2.291e-05, 0.5714, 2.294e-05, 0.5, 2.291e-05, 0.4286, 2.294e-05, 0.3571, 2.294e-05, 0.2857, 2.297e-05, 0.2143, 2.3e-05, 0.1429, 2.303e-05, 0.07145, 2.303e-05, 2.291e-05, 0.05251, 2.297e-05, 0.05251, 0.07145, 0.05251, 0.2143, 0.05251, 0.3571, 0.05251, 0.5, 0.05251, 0.6429, 0.05251, 0.7857, 0.05251, 0.9286, 0.05251, 1.0, 0.07146, 0.09723, 3.118e-05, 0.09723, 3.118e-05, 3.13e-05, 0.07146, 3.13e-05, 0.1429, 3.13e-05, 0.2143, 3.126e-05, 0.2857, 3.118e-05, 0.3572, 3.118e-05, 0.4286, 3.118e-05, 0.5, 3.118e-05, 0.5714, 3.118e-05, 0.6428, 3.118e-05, 0.7143, 3.118e-05, 0.7857, 3.126e-05, 0.8571, 3.13e-05, 0.9285, 3.134e-05, 1.0, 3.138e-05, 1.0, 0.09723, 0.9285, 0.09723, 0.7857, 0.09723, 0.6428, 0.09723, 0.5, 0.09723, 0.3572, 0.09723, 0.2143, 0.09723, 6.061e-05, 0.5, 0.3674, 6.061e-05, 0.3674, 0.9999, 6.061e-05, 0.9999, 0.9999, 6.748e-05, 0.9999, 0.4536, 0.6666, 0.4536, 6.734e-05, 0.4536, 6.741e-05, 6.734e-05, 4.949e-05, 4.949e-05, 0.245, 4.949e-05, 0.245, 0.3333, 0.245, 1.0, 4.969e-05, 1.0, 6.734e-05, 0.4536, 6.748e-05, 6.734e-05, 0.3334, 6.762e-05, 0.9999, 6.734e-05, 0.9999, 0.4536, 0.9999, 6.734e-05, 0.9999, 0.4536, 0.6666, 0.4536, 6.762e-05, 0.4536, 6.734e-05, 6.74e-05, 2.146e-05, 0.06252, 2.143e-05, 2.143e-05, 0.04595, 2.148e-05, 0.04595, 0.06252, 0.04595, 0.125, 0.04595, 0.1875, 0.04595, 0.25, 0.04595, 0.3125, 0.04595, 0.375, 0.04595, 0.4375, 0.04595, 0.5, 0.04595, 0.5625, 0.04595, 0.625, 0.04595, 0.6875, 0.04595, 0.75, 0.04595, 0.8125, 0.04595, 0.875, 0.04595, 0.9375, 0.04595, 1.0, 2.151e-05, 1.0, 2.154e-05, 0.9375, 2.154e-05, 0.875, 2.156e-05, 0.75, 2.156e-05, 0.625, 2.156e-05, 0.5, 2.159e-05, 0.375, 2.156e-05, 0.25, 2.146e-05, 0.125, 0.3674, 6.061e-05, 0.3674, 0.9999, 6.061e-05, 0.5, 2.291e-05, 0.5714, 2.291e-05, 0.5, 2.291e-05, 0.4286, 2.295e-05, 0.2857, 2.295e-05, 0.2143, 2.291e-05, 0.1429, 2.291e-05, 2.291e-05, 0.05251, 0.07145, 0.05251, 0.1429, 0.05251, 0.2143, 0.05251, 0.4286, 0.05251, 0.5, 0.05251, 0.7143, 0.05251, 0.7857, 0.05251, 0.9286, 2.291e-05, 1.0, 2.291e-05, 0.8571, 2.291e-05, 0.7857, 2.291e-05, 0.7143, 3.499e-05, 0.6667, 3.499e-05, 0.5, 3.499e-05, 0.3333, 3.499e-05, 3.499e-05, 0.1225, 0.1667, 0.1225, 0.3333, 0.1225, 0.5, 0.1225, 0.8333, 3.54e-05, 1.0, 6.061e-05, 0.5, 0.3674, 6.061e-05, 0.3674, 0.9999, 6.076e-05, 0.9999, 0.3674, 0.9999, 6.091e-05, 0.9999, 6.061e-05, 0.5, 0.3674, 6.061e-05, 1.834e-05, 0.9091, 1.834e-05, 0.8636, 1.832e-05, 0.8182, 1.838e-05, 0.7273, 1.839e-05, 0.6818, 1.839e-05, 0.6364, 1.84e-05, 0.5455, 1.84e-05, 0.5, 1.839e-05, 0.4545, 1.839e-05, 0.3636, 1.838e-05, 0.3182, 1.836e-05, 0.2727, 1.835e-05, 0.1818, 1.833e-05, 0.1364, 1.83e-05, 0.09092, 1.828e-05, 1.828e-05, 0.03342, 0.04547, 0.03342, 0.09092, 0.03342, 0.1364, 0.03342, 0.2727, 0.03342, 0.3182, 0.03342, 0.4545, 0.03342, 0.5, 0.03342, 0.6364, 0.03342, 0.6818, 0.03342, 0.8182, 0.03342, 0.8636, 0.03342, 0.9545, 1.832e-05, 1.0, 0.3125, 0.7031, 0.2969, 0.7188, 0.2969, 0.7188, 0.3125, 0.7031, 0.2266, 0.6016, 0.2188, 0.6094, 0.2188, 0.6094, 0.2266, 0.6016, 0.2812, 0.75, 0.25, 0.75, 0.25, 0.75, 0.2812, 0.75, 0.2891, 0.7266, 0.2812, 0.7344, 0.2812, 0.7344, 0.2891, 0.7266, 0.25, 0.5781, 0.2344, 0.5938, 0.2344, 0.5938, 0.25, 0.5781, 0.25, 0.75, 0.2188, 0.75, 0.2188, 0.75, 0.25, 0.75, 0.2188, 0.75, 0.1875, 0.75, 0.1875, 0.75, 0.2188, 0.75, 0.2656, 0.7344, 0.2812, 0.7188, 0.2812, 0.7188, 0.2656, 0.7344, 0.1953, 0.6328, 0.1875, 0.6406, 0.1875, 0.6406, 0.1953, 0.6328, 0.1875, 0.75, 0.1562, 0.75, 0.1562, 0.75, 0.1875, 0.75, 0.3438, 0.6094, 0.3281, 0.625, 0.3281, 0.625, 0.3438, 0.6094, 0.2188, 0.6094, 0.2031, 0.625, 0.2031, 0.625, 0.2188, 0.6094, 0.3516, 0.6016, 0.3438, 0.6094, 0.3438, 0.6094, 0.3516, 0.6016, 0.3594, 0.5469, 0.3516, 0.5391, 0.3516, 0.5391, 0.3594, 0.5469, 0.2188, 0.5938, 0.1953, 0.5703, 0.1953, 0.5703, 0.2188, 0.5938, 0.3203, 0.6328, 0.3125, 0.6406, 0.3125, 0.6406, 0.3203, 0.6328, 0.3594, 0.5781, 0.3594, 0.5625, 0.3594, 0.5625, 0.3594, 0.5781, 0.1641, 0.6641, 0.1562, 0.6719, 0.1562, 0.6719, 0.1641, 0.6641, 0.2812, 0.5156, 0.2891, 0.5234, 0.2891, 0.5234, 0.2812, 0.5156, 0.3125, 0.6406, 0.2969, 0.6562, 0.2969, 0.6562, 0.3125, 0.6406, 0.1875, 0.6406, 0.1719, 0.6562, 0.1719, 0.6562, 0.1875, 0.6406, 0.2891, 0.5234, 0.2969, 0.5156, 0.2969, 0.5156, 0.2891, 0.5234, 0.2969, 0.5312, 0.3125, 0.5469, 0.3125, 0.5469, 0.2969, 0.5312, 0.2891, 0.6641, 0.2812, 0.6719, 0.2812, 0.6719, 0.2891, 0.6641, 0.1562, 0.6719, 0.1406, 0.6875, 0.1406, 0.6875, 0.1562, 0.6719, 0.2812, 0.6719, 0.2656, 0.6875, 0.2656, 0.6875, 0.2812, 0.6719, 0.3125, 0.5469, 0.3203, 0.5547, 0.3203, 0.5547, 0.3125, 0.5469, 0.3594, 0.6875, 0.3594, 0.6719, 0.3594, 0.6719, 0.3594, 0.6875, 0.3203, 0.5547, 0.3438, 0.5312, 0.3438, 0.5312, 0.3203, 0.5547, 0.2578, 0.6953, 0.25, 0.7031, 0.25, 0.7031, 0.2578, 0.6953, 0.3281, 0.5625, 0.3438, 0.5781, 0.3438, 0.5781, 0.3281, 0.5625, 0.25, 0.7031, 0.2344, 0.7188, 0.2344, 0.7188, 0.25, 0.7031, 0.3594, 0.625, 0.3594, 0.6094, 0.3594, 0.6094, 0.3594, 0.625, 0.3438, 0.5781, 0.3516, 0.5859, 0.3516, 0.5859, 0.3438, 0.5781, 0.2266, 0.7266, 0.2188, 0.7344, 0.2188, 0.7344, 0.2266, 0.7266, 0.3594, 0.5625, 0.3594, 0.5469, 0.3594, 0.5469, 0.3594, 0.5625, 0.3516, 0.5859, 0.3594, 0.5781, 0.3594, 0.5781, 0.3516, 0.5859, 0.2812, 0.5312, 0.2656, 0.5156, 0.2656, 0.5156, 0.2812, 0.5312, 0.2031, 0.7344, 0.2188, 0.7188, 0.2188, 0.7188, 0.2031, 0.7344, 0.125, 0.5312, 0.125, 0.5156, 0.125, 0.5156, 0.125, 0.5312, 0.3438, 0.5312, 0.3281, 0.5156, 0.3281, 0.5156, 0.3438, 0.5312, 0.3125, 0.5156, 0.2969, 0.5312, 0.2969, 0.5312, 0.3125, 0.5156, 0.3594, 0.6094, 0.3516, 0.6016, 0.3516, 0.6016, 0.3594, 0.6094, 0.3516, 0.5234, 0.3594, 0.5156, 0.3594, 0.5156, 0.3516, 0.5234, 0.375, 0.5, 0.375, 0.5156, 0.375, 0.5156, 0.375, 0.5, 0.3438, 0.5156, 0.3516, 0.5234, 0.3516, 0.5234, 0.3438, 0.5156, 0.2188, 0.6563, 0.1953, 0.6328, 0.1953, 0.6328, 0.2188, 0.6563, 0.1562, 0.6562, 0.1406, 0.6406, 0.1406, 0.6406, 0.1562, 0.6562, 0.1875, 0.625, 0.1641, 0.6016, 0.1641, 0.6016, 0.1875, 0.625, 0.25, 0.625, 0.2266, 0.6016, 0.2266, 0.6016, 0.25, 0.625, 0.2969, 0.7344, 0.2891, 0.7266, 0.2891, 0.7266, 0.2969, 0.7344, 0.3125, 0.625, 0.2891, 0.6016, 0.2891, 0.6016, 0.3125, 0.625, 0.2344, 0.7344, 0.2266, 0.7266, 0.2266, 0.7266, 0.2344, 0.7344, 0.1406, 0.6719, 0.1562, 0.6562, 0.1562, 0.6562, 0.1406, 0.6719, 0.2188, 0.5156, 0.2266, 0.5234, 0.2266, 0.5234, 0.2188, 0.5156, 0.1562, 0.5938, 0.1406, 0.5781, 0.1406, 0.5781, 0.1562, 0.5938, 0.1406, 0.6562, 0.1406, 0.6719, 0.1406, 0.6719, 0.1406, 0.6562, 0.2266, 0.5234, 0.2344, 0.5156, 0.2344, 0.5156, 0.2266, 0.5234, 0.2969, 0.7188, 0.3125, 0.7344, 0.3125, 0.7344, 0.2969, 0.7188, 0.2344, 0.5312, 0.25, 0.5469, 0.25, 0.5469, 0.2344, 0.5312, 0.2891, 0.7109, 0.3125, 0.6875, 0.3125, 0.6875, 0.2891, 0.7109, 0.1875, 0.7031, 0.1719, 0.7188, 0.1719, 0.7188, 0.1875, 0.7031, 0.2578, 0.6797, 0.2812, 0.6562, 0.2812, 0.6562, 0.2578, 0.6797, 0.25, 0.5469, 0.2578, 0.5547, 0.2578, 0.5547, 0.25, 0.5469, 0.2266, 0.6484, 0.25, 0.625, 0.25, 0.625, 0.2266, 0.6484, 0.1641, 0.7266, 0.1562, 0.7344, 0.1562, 0.7344, 0.1641, 0.7266, 0.2578, 0.5547, 0.2812, 0.5312, 0.2812, 0.5312, 0.2578, 0.5547, 0.1953, 0.6172, 0.2188, 0.5938, 0.2188, 0.5938, 0.1953, 0.6172, 0.3594, 0.5156, 0.3438, 0.5156, 0.3438, 0.5156, 0.3594, 0.5156, 0.2656, 0.5625, 0.2812, 0.5781, 0.2812, 0.5781, 0.2656, 0.5625, 0.1641, 0.5859, 0.1875, 0.5625, 0.1875, 0.5625, 0.1641, 0.5859, 0.3516, 0.5391, 0.3438, 0.5469, 0.3438, 0.5469, 0.3516, 0.5391, 0.1562, 0.5781, 0.1641, 0.5859, 0.1641, 0.5859, 0.1562, 0.5781, 0.3203, 0.5703, 0.3125, 0.5781, 0.3125, 0.5781, 0.3203, 0.5703, 0.2812, 0.5781, 0.2891, 0.5859, 0.2891, 0.5859, 0.2812, 0.5781, 0.1875, 0.6094, 0.1953, 0.6172, 0.1953, 0.6172, 0.1875, 0.6094, 0.3438, 0.5469, 0.3281, 0.5625, 0.3281, 0.5625, 0.3438, 0.5469, 0.2891, 0.5859, 0.3125, 0.5625, 0.3125, 0.5625, 0.2891, 0.5859, 0.2188, 0.6406, 0.2266, 0.6484, 0.2266, 0.6484, 0.2188, 0.6406, 0.2969, 0.5938, 0.3125, 0.6094, 0.3125, 0.6094, 0.2969, 0.5938, 0.25, 0.6719, 0.2578, 0.6797, 0.2578, 0.6797, 0.25, 0.6719, 0.3281, 0.5156, 0.3125, 0.5156, 0.3125, 0.5156, 0.3281, 0.5156, 0.2812, 0.7031, 0.2891, 0.7109, 0.2891, 0.7109, 0.2812, 0.7031, 0.2969, 0.5156, 0.2812, 0.5156, 0.2812, 0.5156, 0.2969, 0.5156, 0.3125, 0.6094, 0.3203, 0.6172, 0.3203, 0.6172, 0.3125, 0.6094, 0.2656, 0.6875, 0.2812, 0.7031, 0.2812, 0.7031, 0.2656, 0.6875, 0.2656, 0.5156, 0.25, 0.5156, 0.25, 0.5156, 0.2656, 0.5156, 0.3203, 0.6172, 0.3438, 0.5938, 0.3438, 0.5938, 0.3203, 0.6172, 0.2344, 0.5156, 0.2188, 0.5156, 0.2188, 0.5156, 0.2344, 0.5156, 0.3281, 0.625, 0.3438, 0.6406, 0.3438, 0.6406, 0.3281, 0.625, 0.2031, 0.5156, 0.1875, 0.5156, 0.1875, 0.5156, 0.2031, 0.5156, 0.2344, 0.6563, 0.25, 0.6719, 0.25, 0.6719, 0.2344, 0.6563, 0.1719, 0.5156, 0.1562, 0.5156, 0.1562, 0.5156, 0.1719, 0.5156, 0.3438, 0.6406, 0.3516, 0.6484, 0.3516, 0.6484, 0.3438, 0.6406, 0.2891, 0.6016, 0.2812, 0.6094, 0.2812, 0.6094, 0.2891, 0.6016, 0.3516, 0.6484, 0.3594, 0.6406, 0.3594, 0.6406, 0.3516, 0.6484, 0.1406, 0.5625, 0.1562, 0.5781, 0.1562, 0.5781, 0.1406, 0.5625, 0.3125, 0.5781, 0.2969, 0.5938, 0.2969, 0.5938, 0.3125, 0.5781, 0.2188, 0.5312, 0.2031, 0.5156, 0.2031, 0.5156, 0.2188, 0.5312, 0.2031, 0.625, 0.2188, 0.6406, 0.2188, 0.6406, 0.2031, 0.625, 0.1406, 0.5, 0.1562, 0.5, 0.1562, 0.5, 0.1406, 0.5, 0.1562, 0.75, 0.1406, 0.75, 0.1406, 0.75, 0.1562, 0.75, 0.3594, 0.6719, 0.3516, 0.6641, 0.3516, 0.6641, 0.3594, 0.6719, 0.1719, 0.5938, 0.1875, 0.6094, 0.1875, 0.6094, 0.1719, 0.5938, 0.2578, 0.6328, 0.25, 0.6406, 0.25, 0.6406, 0.2578, 0.6328, 0.1641, 0.6484, 0.1875, 0.625, 0.1875, 0.625, 0.1641, 0.6484, 0.2812, 0.6094, 0.2656, 0.625, 0.2656, 0.625, 0.2812, 0.6094, 0.3516, 0.7266, 0.3438, 0.7344, 0.3438, 0.7344, 0.3516, 0.7266, 0.1953, 0.6797, 0.2188, 0.6563, 0.2188, 0.6563, 0.1953, 0.6797, 0.0, 0.0, 0.3203, 0.6953, 0.3203, 0.6953, 0.0, 0.0, 0.2266, 0.7109, 0.25, 0.6875, 0.25, 0.6875, 0.2266, 0.7109, 0.2266, 0.6641, 0.2188, 0.6719, 0.2188, 0.6719, 0.2266, 0.6641, 0.3516, 0.7109, 0.3594, 0.7031, 0.3594, 0.7031, 0.3516, 0.7109, 0.2188, 0.7031, 0.2266, 0.7109, 0.2266, 0.7109, 0.2188, 0.7031, 0.25, 0.6406, 0.2344, 0.6563, 0.2344, 0.6563, 0.25, 0.6406, 0.1875, 0.6719, 0.1953, 0.6797, 0.1953, 0.6797, 0.1875, 0.6719, 0.3594, 0.7031, 0.3594, 0.6875, 0.3594, 0.6875, 0.3594, 0.7031, 0.1562, 0.6406, 0.1641, 0.6484, 0.1641, 0.6484, 0.1562, 0.6406, 0.3281, 0.7344, 0.3438, 0.7188, 0.3438, 0.7188, 0.3281, 0.7344, 0.2031, 0.6875, 0.2188, 0.7031, 0.2188, 0.7031, 0.2031, 0.6875, 0.1406, 0.5469, 0.1562, 0.5312, 0.1562, 0.5312, 0.1406, 0.5469, 0.1953, 0.6953, 0.1875, 0.7031, 0.1875, 0.7031, 0.1953, 0.6953, 0.1406, 0.5312, 0.1406, 0.5469, 0.1406, 0.5469, 0.1406, 0.5312, 0.1406, 0.625, 0.1562, 0.6406, 0.1562, 0.6406, 0.1406, 0.625, 0.2188, 0.6719, 0.2031, 0.6875, 0.2031, 0.6875, 0.2188, 0.6719, 0.1641, 0.5234, 0.1719, 0.5156, 0.1719, 0.5156, 0.1641, 0.5234, 0.1719, 0.6562, 0.1875, 0.6719, 0.1875, 0.6719, 0.1719, 0.6562, 0.1406, 0.7188, 0.1406, 0.7344, 0.1406, 0.7344, 0.1406, 0.7188, 0.1562, 0.5156, 0.1641, 0.5234, 0.1641, 0.5234, 0.1562, 0.5156, 0.2344, 0.7188, 0.25, 0.7344, 0.25, 0.7344, 0.2344, 0.7188, 0.1875, 0.5156, 0.1719, 0.5312, 0.1719, 0.5312, 0.1875, 0.5156, 0.1406, 0.5156, 0.1406, 0.5312, 0.1406, 0.5312, 0.1406, 0.5156, 0.2812, 0.6562, 0.2578, 0.6328, 0.2578, 0.6328, 0.2812, 0.6562, 0.1641, 0.7109, 0.1875, 0.6875, 0.1875, 0.6875, 0.1641, 0.7109, 0.25, 0.6875, 0.2266, 0.6641, 0.2266, 0.6641, 0.25, 0.6875, 0.1562, 0.7031, 0.1641, 0.7109, 0.1641, 0.7109, 0.1562, 0.7031, 0.1406, 0.5781, 0.1406, 0.5938, 0.1406, 0.5938, 0.1406, 0.5781, 0.1875, 0.6875, 0.1641, 0.6641, 0.1641, 0.6641, 0.1875, 0.6875, 0.1406, 0.6875, 0.1562, 0.7031, 0.1562, 0.7031, 0.1406, 0.6875, 0.2188, 0.7188, 0.1953, 0.6953, 0.1953, 0.6953, 0.2188, 0.7188, 0.1406, 0.6406, 0.1406, 0.6562, 0.1406, 0.6562, 0.1406, 0.6406, 0.1641, 0.5391, 0.1562, 0.5469, 0.1562, 0.5469, 0.1641, 0.5391, 0.1719, 0.7188, 0.1875, 0.7344, 0.1875, 0.7344, 0.1719, 0.7188, 0.1406, 0.7031, 0.1406, 0.7188, 0.1406, 0.7188, 0.1406, 0.7031, 0.1562, 0.5469, 0.1406, 0.5625, 0.1406, 0.5625, 0.1562, 0.5469, 0.1719, 0.7344, 0.1641, 0.7266, 0.1641, 0.7266, 0.1719, 0.7344, 0.1406, 0.7344, 0.1562, 0.7188, 0.1562, 0.7188, 0.1406, 0.7344, 0.25, 0.5156, 0.2344, 0.5312, 0.2344, 0.5312, 0.25, 0.5156, 0.1562, 0.7188, 0.1406, 0.7031, 0.1406, 0.7031, 0.1562, 0.7188, 0.25, 0.5625, 0.2266, 0.5391, 0.2266, 0.5391, 0.25, 0.5625, 0.2266, 0.5391, 0.2188, 0.5469, 0.2188, 0.5469, 0.2266, 0.5391, 0.1875, 0.5625, 0.1641, 0.5391, 0.1641, 0.5391, 0.1875, 0.5625, 0.125, 0.5, 0.1406, 0.5, 0.1406, 0.5, 0.125, 0.5, 0.3203, 0.6797, 0.3438, 0.6562, 0.3438, 0.6562, 0.3203, 0.6797, 0.1953, 0.5703, 0.1875, 0.5781, 0.1875, 0.5781, 0.1953, 0.5703, 0.1406, 0.75, 0.125, 0.75, 0.125, 0.75, 0.1406, 0.75, 0.2188, 0.5469, 0.2031, 0.5625, 0.2031, 0.5625, 0.2188, 0.5469, 0.375, 0.7344, 0.375, 0.75, 0.375, 0.75, 0.375, 0.7344, 0.3125, 0.6719, 0.3203, 0.6797, 0.3203, 0.6797, 0.3125, 0.6719, 0.125, 0.5156, 0.125, 0.5, 0.125, 0.5, 0.125, 0.5156, 0.3281, 0.6875, 0.3438, 0.7031, 0.3438, 0.7031, 0.3281, 0.6875, 0.1875, 0.5781, 0.1719, 0.5938, 0.1719, 0.5938, 0.1875, 0.5781, 0.375, 0.5156, 0.375, 0.5312, 0.375, 0.5312, 0.375, 0.5156, 0.2891, 0.6484, 0.3125, 0.625, 0.3125, 0.625, 0.2891, 0.6484, 0.375, 0.7188, 0.375, 0.7344, 0.375, 0.7344, 0.375, 0.7188, 0.375, 0.5312, 0.375, 0.5625, 0.375, 0.5625, 0.375, 0.5312, 0.125, 0.75, 0.125, 0.7344, 0.125, 0.7344, 0.125, 0.75, 0.375, 0.5625, 0.375, 0.5938, 0.375, 0.5938, 0.375, 0.5625, 0.2812, 0.6406, 0.2891, 0.6484, 0.2891, 0.6484, 0.2812, 0.6406, 0.1641, 0.6016, 0.1562, 0.6094, 0.1562, 0.6094, 0.1641, 0.6016, 0.375, 0.5938, 0.375, 0.625, 0.375, 0.625, 0.375, 0.5938, 0.2969, 0.6562, 0.3125, 0.6719, 0.3125, 0.6719, 0.2969, 0.6562, 0.375, 0.625, 0.375, 0.6562, 0.375, 0.6562, 0.375, 0.625, 0.2578, 0.6172, 0.2812, 0.5938, 0.2812, 0.5938, 0.2578, 0.6172, 0.1562, 0.6094, 0.1406, 0.625, 0.1406, 0.625, 0.1562, 0.6094, 0.375, 0.6562, 0.375, 0.6875, 0.375, 0.6875, 0.375, 0.6562, 0.3125, 0.7344, 0.3281, 0.7344, 0.3281, 0.7344, 0.3125, 0.7344, 0.375, 0.6875, 0.375, 0.7188, 0.375, 0.7188, 0.375, 0.6875, 0.25, 0.6094, 0.2578, 0.6172, 0.2578, 0.6172, 0.25, 0.6094, 0.2812, 0.7344, 0.2969, 0.7344, 0.2969, 0.7344, 0.2812, 0.7344, 0.125, 0.7344, 0.125, 0.7188, 0.125, 0.7188, 0.125, 0.7344, 0.2656, 0.625, 0.2812, 0.6406, 0.2812, 0.6406, 0.2656, 0.625, 0.25, 0.7344, 0.2656, 0.7344, 0.2656, 0.7344, 0.25, 0.7344, 0.125, 0.7188, 0.125, 0.6875, 0.125, 0.6875, 0.125, 0.7188, 0.3438, 0.7031, 0.3516, 0.7109, 0.3516, 0.7109, 0.3438, 0.7031, 0.2188, 0.7344, 0.2344, 0.7344, 0.2344, 0.7344, 0.2188, 0.7344, 0.125, 0.6875, 0.125, 0.6562, 0.125, 0.6562, 0.125, 0.6875, 0.3594, 0.7344, 0.3516, 0.7266, 0.3516, 0.7266, 0.3594, 0.7344, 0.1875, 0.7344, 0.2031, 0.7344, 0.2031, 0.7344, 0.1875, 0.7344, 0.125, 0.6562, 0.125, 0.625, 0.125, 0.625, 0.125, 0.6562, 0.2266, 0.5859, 0.25, 0.5625, 0.25, 0.5625, 0.2266, 0.5859, 0.1562, 0.7344, 0.1719, 0.7344, 0.1719, 0.7344, 0.1562, 0.7344, 0.125, 0.625, 0.125, 0.5938, 0.125, 0.5938, 0.125, 0.625, 0.3438, 0.7188, 0.0, 0.0, 0.0, 0.0, 0.3438, 0.7188, 0.125, 0.5938, 0.125, 0.5625, 0.125, 0.5625, 0.125, 0.5938, 0.2188, 0.5781, 0.2266, 0.5859, 0.2266, 0.5859, 0.2188, 0.5781, 0.1406, 0.6094, 0.1562, 0.5938, 0.1562, 0.5938, 0.1406, 0.6094, 0.125, 0.5625, 0.125, 0.5312, 0.125, 0.5312, 0.125, 0.5625, 0.2344, 0.5938, 0.25, 0.6094, 0.25, 0.6094, 0.2344, 0.5938, 0.1406, 0.5938, 0.1406, 0.6094, 0.1406, 0.6094, 0.1406, 0.5938, 0.2812, 0.7188, 0.2578, 0.6953, 0.2578, 0.6953, 0.2812, 0.7188, 0.1953, 0.5547, 0.2188, 0.5312, 0.2188, 0.5312, 0.1953, 0.5547, 0.3438, 0.6562, 0.3203, 0.6328, 0.3203, 0.6328, 0.3438, 0.6562, 0.2891, 0.5391, 0.2812, 0.5469, 0.2812, 0.5469, 0.2891, 0.5391, 0.3125, 0.6875, 0.2891, 0.6641, 0.2891, 0.6641, 0.3125, 0.6875, 0.1875, 0.5469, 0.1953, 0.5547, 0.1953, 0.5547, 0.1875, 0.5469, 0.3438, 0.5, 0.3594, 0.5, 0.3594, 0.5, 0.3438, 0.5, 0.2031, 0.5625, 0.2188, 0.5781, 0.2188, 0.5781, 0.2031, 0.5625, 0.3438, 0.7344, 0.3594, 0.7344, 0.3594, 0.7344, 0.3438, 0.7344, 0.3125, 0.5, 0.3438, 0.5, 0.3438, 0.5, 0.3125, 0.5, 0.1719, 0.5312, 0.1875, 0.5469, 0.1875, 0.5469, 0.1719, 0.5312, 0.2578, 0.5703, 0.25, 0.5781, 0.25, 0.5781, 0.2578, 0.5703, 0.2812, 0.5, 0.3125, 0.5, 0.3125, 0.5, 0.2812, 0.5, 0.2812, 0.5469, 0.2656, 0.5625, 0.2656, 0.5625, 0.2812, 0.5469, 0.25, 0.5, 0.2812, 0.5, 0.2812, 0.5, 0.25, 0.5, 0.1562, 0.5312, 0.1406, 0.5156, 0.1406, 0.5156, 0.1562, 0.5312, 0.2188, 0.5, 0.25, 0.5, 0.25, 0.5, 0.2188, 0.5, 0.3594, 0.6406, 0.3594, 0.625, 0.3594, 0.625, 0.3594, 0.6406, 0.3594, 0.5, 0.375, 0.5, 0.375, 0.5, 0.3594, 0.5, 0.1875, 0.5, 0.2188, 0.5, 0.2188, 0.5, 0.1875, 0.5, 0.3516, 0.6641, 0.3438, 0.6719, 0.3438, 0.6719, 0.3516, 0.6641, 0.375, 0.75, 0.3594, 0.75, 0.3594, 0.75, 0.375, 0.75, 0.1562, 0.5, 0.1875, 0.5, 0.1875, 0.5, 0.1562, 0.5, 0.3438, 0.6719, 0.3281, 0.6875, 0.3281, 0.6875, 0.3438, 0.6719, 0.3438, 0.5938, 0.3203, 0.5703, 0.3203, 0.5703, 0.3438, 0.5938, 0.3594, 0.75, 0.3438, 0.75, 0.3438, 0.75, 0.3594, 0.75, 0.3125, 0.5625, 0.2891, 0.5391, 0.2891, 0.5391, 0.3125, 0.5625, 0.3438, 0.75, 0.3125, 0.75, 0.3125, 0.75, 0.3438, 0.75, 0.3203, 0.6953, 0.3125, 0.7031, 0.3125, 0.7031, 0.3203, 0.6953, 0.2812, 0.5938, 0.2578, 0.5703, 0.2578, 0.5703, 0.2812, 0.5938, 0.3125, 0.75, 0.2812, 0.75, 0.2812, 0.75, 0.3125, 0.75])
me_cube.materials.append(mat_dirtysteel)
me_cube.use_remesh_preserve_volume = False
me_cube.use_remesh_preserve_attributes = False
me_cube.use_mirror_vertex_groups = False
me_cube.update()
me_cube_001 = bpy.data.meshes.new('Cube.001')
me_cube_001.from_pydata([(-1.0, -1.0, -1.0), (-1.0, -1.0, 1.0), (-1.0, 1.0, -1.0), (-1.0, 1.0, 1.0), (1.0, -1.0, -1.0), (1.0, -1.0, 1.0), (1.0, 1.0, -1.0), (1.0, 1.0, 1.0)], [], [(0, 1, 3, 2), (2, 3, 7, 6), (6, 7, 5, 4), (4, 5, 1, 0), (2, 6, 4, 0), (7, 3, 1, 5)])
_uv = me_cube_001.uv_layers.new(name='UVMap')
_uv.uv.foreach_set('vector', [0.7348, 8.592e-05, 0.7348, 0.9999, 8.571e-05, 0.9999, 8.576e-05, 8.571e-05, 0.7348, 8.592e-05, 0.7348, 0.9999, 8.571e-05, 0.9999, 8.576e-05, 8.571e-05, 0.7348, 0.9999, 8.571e-05, 0.9999, 8.576e-05, 8.576e-05, 0.7348, 8.571e-05, 0.7348, 0.9999, 8.571e-05, 0.9999, 8.576e-05, 8.576e-05, 0.7348, 8.571e-05, 8.581e-05, 0.9999, 8.571e-05, 8.571e-05, 0.7348, 8.576e-05, 0.7348, 0.9999, 8.581e-05, 0.9999, 8.571e-05, 8.571e-05, 0.7348, 8.581e-05, 0.7348, 0.9999])
me_cube_001.materials.append(mat_dirtysteel)
me_cube_001.use_remesh_preserve_volume = False
me_cube_001.use_remesh_preserve_attributes = False
me_cube_001.use_mirror_vertex_groups = False
me_cube_001.update()
me_cylinder = bpy.data.meshes.new('Cylinder')
me_cylinder.from_pydata([(0.0, 1.0, -1.0), (0.0, 1.0, 1.0), (0.1951, 0.9808, -1.0), (0.1951, 0.9808, 1.0), (0.3827, 0.9239, -1.0), (0.3827, 0.9239, 1.0), (0.5556, 0.8315, -1.0), (0.5556, 0.8315, 1.0), (0.7071, 0.7071, -1.0), (0.7071, 0.7071, 1.0), (0.8315, 0.5556, -1.0), (0.8315, 0.5556, 1.0), (0.9239, 0.3827, -1.0), (0.9239, 0.3827, 1.0), (0.9808, 0.1951, -1.0), (0.9808, 0.1951, 1.0), (1.0, 7.55e-08, -1.0), (1.0, 7.55e-08, 1.0), (0.9808, -0.1951, -1.0), (0.9808, -0.1951, 1.0), (0.9239, -0.3827, -1.0), (0.9239, -0.3827, 1.0), (0.8315, -0.5556, -1.0), (0.8315, -0.5556, 1.0), (0.7071, -0.7071, -1.0), (0.7071, -0.7071, 1.0), (0.5556, -0.8315, -1.0), (0.5556, -0.8315, 1.0), (0.3827, -0.9239, -1.0), (0.3827, -0.9239, 1.0), (0.1951, -0.9808, -1.0), (0.1951, -0.9808, 1.0), (-3.258e-07, -1.0, -1.0), (-3.258e-07, -1.0, 1.0), (-0.1951, -0.9808, -1.0), (-0.1951, -0.9808, 1.0), (-0.3827, -0.9239, -1.0), (-0.3827, -0.9239, 1.0), (-0.5556, -0.8315, -1.0), (-0.5556, -0.8315, 1.0), (-0.7071, -0.7071, -1.0), (-0.7071, -0.7071, 1.0), (-0.8315, -0.5556, -1.0), (-0.8315, -0.5556, 1.0), (-0.9239, -0.3827, -1.0), (-0.9239, -0.3827, 1.0), (-0.9808, -0.1951, -1.0), (-0.9808, -0.1951, 1.0), (-1.0, 9.656e-07, -1.0), (-1.0, 9.656e-07, 1.0), (-0.9808, 0.1951, -1.0), (-0.9808, 0.1951, 1.0), (-0.9239, 0.3827, -1.0), (-0.9239, 0.3827, 1.0), (-0.8315, 0.5556, -1.0), (-0.8315, 0.5556, 1.0), (-0.7071, 0.7071, -1.0), (-0.7071, 0.7071, 1.0), (-0.5556, 0.8315, -1.0), (-0.5556, 0.8315, 1.0), (-0.3827, 0.9239, -1.0), (-0.3827, 0.9239, 1.0), (-0.1951, 0.9808, -1.0), (-0.1951, 0.9808, 1.0)], [], [(0, 1, 3, 2), (2, 3, 5, 4), (4, 5, 7, 6), (6, 7, 9, 8), (8, 9, 11, 10), (10, 11, 13, 12), (12, 13, 15, 14), (14, 15, 17, 16), (16, 17, 19, 18), (18, 19, 21, 20), (20, 21, 23, 22), (22, 23, 25, 24), (24, 25, 27, 26), (26, 27, 29, 28), (28, 29, 31, 30), (30, 31, 33, 32), (32, 33, 35, 34), (34, 35, 37, 36), (36, 37, 39, 38), (38, 39, 41, 40), (40, 41, 43, 42), (42, 43, 45, 44), (44, 45, 47, 46), (46, 47, 49, 48), (48, 49, 51, 50), (50, 51, 53, 52), (52, 53, 55, 54), (54, 55, 57, 56), (56, 57, 59, 58), (58, 59, 61, 60), (3, 1, 63, 61, 59, 57, 55, 53, 51, 49, 47, 45, 43, 41, 39, 37, 35, 33, 31, 29, 27, 25, 23, 21, 19, 17, 15, 13, 11, 9, 7, 5), (60, 61, 63, 62), (62, 63, 1, 0), (0, 2, 4, 6, 8, 10, 12, 14, 16, 18, 20, 22, 24, 26, 28, 30, 32, 34, 36, 38, 40, 42, 44, 46, 48, 50, 52, 54, 56, 58, 60, 62)])
_uv = me_cylinder.uv_layers.new(name='UVMap')
_uv.uv.foreach_set('vector', [1.0, 0.5, 1.0, 1.0, 0.9688, 1.0, 0.9688, 0.5, 0.9688, 0.5, 0.9688, 1.0, 0.9375, 1.0, 0.9375, 0.5, 0.9375, 0.5, 0.9375, 1.0, 0.9062, 1.0, 0.9062, 0.5, 0.9062, 0.5, 0.9062, 1.0, 0.875, 1.0, 0.875, 0.5, 0.875, 0.5, 0.875, 1.0, 0.8438, 1.0, 0.8438, 0.5, 0.8438, 0.5, 0.8438, 1.0, 0.8125, 1.0, 0.8125, 0.5, 0.8125, 0.5, 0.8125, 1.0, 0.7812, 1.0, 0.7812, 0.5, 0.7812, 0.5, 0.7812, 1.0, 0.75, 1.0, 0.75, 0.5, 0.75, 0.5, 0.75, 1.0, 0.7188, 1.0, 0.7188, 0.5, 0.7188, 0.5, 0.7188, 1.0, 0.6875, 1.0, 0.6875, 0.5, 0.6875, 0.5, 0.6875, 1.0, 0.6562, 1.0, 0.6562, 0.5, 0.6562, 0.5, 0.6562, 1.0, 0.625, 1.0, 0.625, 0.5, 0.625, 0.5, 0.625, 1.0, 0.5938, 1.0, 0.5938, 0.5, 0.5938, 0.5, 0.5938, 1.0, 0.5625, 1.0, 0.5625, 0.5, 0.5625, 0.5, 0.5625, 1.0, 0.5312, 1.0, 0.5312, 0.5, 0.5312, 0.5, 0.5312, 1.0, 0.5, 1.0, 0.5, 0.5, 0.5, 0.5, 0.5, 1.0, 0.4688, 1.0, 0.4688, 0.5, 0.4688, 0.5, 0.4688, 1.0, 0.4375, 1.0, 0.4375, 0.5, 0.4375, 0.5, 0.4375, 1.0, 0.4062, 1.0, 0.4062, 0.5, 0.4062, 0.5, 0.4062, 1.0, 0.375, 1.0, 0.375, 0.5, 0.375, 0.5, 0.375, 1.0, 0.3438, 1.0, 0.3438, 0.5, 0.3438, 0.5, 0.3438, 1.0, 0.3125, 1.0, 0.3125, 0.5, 0.3125, 0.5, 0.3125, 1.0, 0.2812, 1.0, 0.2812, 0.5, 0.2812, 0.5, 0.2812, 1.0, 0.25, 1.0, 0.25, 0.5, 0.25, 0.5, 0.25, 1.0, 0.2188, 1.0, 0.2188, 0.5, 0.2188, 0.5, 0.2188, 1.0, 0.1875, 1.0, 0.1875, 0.5, 0.1875, 0.5, 0.1875, 1.0, 0.1562, 1.0, 0.1562, 0.5, 0.1562, 0.5, 0.1562, 1.0, 0.125, 1.0, 0.125, 0.5, 0.125, 0.5, 0.125, 1.0, 0.09375, 1.0, 0.09375, 0.5, 0.09375, 0.5, 0.09375, 1.0, 0.0625, 1.0, 0.0625, 0.5, 0.2968, 0.4854, 0.25, 0.49, 0.2032, 0.4854, 0.1582, 0.4717, 0.1167, 0.4496, 0.08029, 0.4197, 0.05045, 0.3833, 0.02827, 0.3418, 0.01461, 0.2968, 0.01, 0.25, 0.01461, 0.2032, 0.02827, 0.1582, 0.05045, 0.1167, 0.08029, 0.08029, 0.1167, 0.05045, 0.1582, 0.02827, 0.2032, 0.01461, 0.25, 0.01, 0.2968, 0.01461, 0.3418, 0.02827, 0.3833, 0.05045, 0.4197, 0.08029, 0.4496, 0.1167, 0.4717, 0.1582, 0.4854, 0.2032, 0.49, 0.25, 0.4854, 0.2968, 0.4717, 0.3418, 0.4496, 0.3833, 0.4197, 0.4197, 0.3833, 0.4496, 0.3418, 0.4717, 0.0625, 0.5, 0.0625, 1.0, 0.03125, 1.0, 0.03125, 0.5, 0.03125, 0.5, 0.03125, 1.0, 0.0, 1.0, 0.0, 0.5, 0.75, 0.49, 0.7968, 0.4854, 0.8418, 0.4717, 0.8833, 0.4496, 0.9197, 0.4197, 0.9496, 0.3833, 0.9717, 0.3418, 0.9854, 0.2968, 0.99, 0.25, 0.9854, 0.2032, 0.9717, 0.1582, 0.9496, 0.1167, 0.9197, 0.08029, 0.8833, 0.05045, 0.8418, 0.02827, 0.7968, 0.01461, 0.75, 0.01, 0.7032, 0.01461, 0.6582, 0.02827, 0.6167, 0.05045, 0.5803, 0.08029, 0.5504, 0.1167, 0.5283, 0.1582, 0.5146, 0.2032, 0.51, 0.25, 0.5146, 0.2968, 0.5283, 0.3418, 0.5504, 0.3833, 0.5803, 0.4197, 0.6167, 0.4496, 0.6582, 0.4717, 0.7032, 0.4854])
me_cylinder.materials.append(mat_dirtysteel)
me_cylinder.use_remesh_preserve_volume = False
me_cylinder.use_remesh_preserve_attributes = False
me_cylinder.use_mirror_vertex_groups = False
me_cylinder.update()
me_cube_004 = bpy.data.meshes.new('Cube.004')
me_cube_004.from_pydata([(-0.7004, -1.0, 0.3739), (-0.8024, -1.0, 1.0), (-0.7004, 1.0, 0.3739), (-0.8024, 1.0, 1.0), (1.0, -1.0, -0.08571), (1.0, -1.0, 0.1288), (1.0, 1.0, -0.08571), (1.0, 1.0, 0.1288), (-0.3943, 1.0, 0.04542), (-0.5299, 1.0, 0.5061), (-0.3943, -1.0, 0.04542), (-0.5299, -1.0, 0.5061), (1.354, 1.0, -0.08571), (1.354, 1.0, 0.0), (1.0, 1.0, 0.0), (1.0, -1.0, 0.0), (1.354, 1.0, 0.1288), (1.354, 1.0, 0.1288), (-0.5932, 1.0, 0.1615), (-0.6972, -1.0, 1.0), (-0.6972, 1.0, 1.0), (-0.5932, -1.0, 0.1615), (1.354, -1.0, -0.08571), (1.354, -1.0, 0.1288), (-0.229, 1.0, 0.244), (0.152, 1.0, 0.1591), (-0.09596, -1.0, -0.05593), (0.2237, -1.0, -0.08571), (0.2237, 1.0, -0.08571), (-0.09596, 1.0, -0.05593), (0.152, -1.0, 0.1591), (-0.229, -1.0, 0.244), (1.0, 1.0, 0.1288), (1.0, -1.0, 0.1288), (1.354, -1.0, 0.1288), (1.354, -1.0, 0.0), (1.0, 1.0, 0.1288), (1.0, -1.0, 0.1288), (1.354, -1.0, 0.1288), (1.354, 1.0, 0.1288), (1.0, 1.0, 1.0), (1.0, -1.0, 1.0), (1.354, -1.0, 1.0), (1.354, 1.0, 1.0)], [], [(1, 0, 11, 19), (2, 9, 18), (13, 17, 34, 35, 22, 12), (17, 7, 32, 16), (20, 3, 1, 19), (24, 9, 11, 31), (18, 8, 10, 21), (30, 26, 27), (27, 4, 5, 30), (34, 17, 16, 23), (28, 6, 12, 22, 4, 27), (18, 9, 8), (39, 36, 40, 43), (33, 23, 38, 37), (21, 10, 31), (26, 30, 31, 10), (2, 18, 21, 0), (9, 20, 19, 11), (5, 34, 23, 33), (25, 7, 6, 28), (29, 8, 9, 24), (2, 0, 1, 3), (7, 5, 33, 32), (6, 14, 7, 17, 13, 12), (7, 25, 30, 5), (25, 24, 31, 30), (8, 29, 26, 10), (29, 28, 27, 26), (28, 29, 24, 25), (20, 9, 2, 3), (31, 11, 0, 21), (16, 32, 36, 39), (32, 33, 37, 36), (23, 16, 39, 38), (40, 41, 42, 43), (36, 37, 41, 40), (38, 39, 43, 42), (37, 38, 42, 41), (5, 15, 4, 22, 35, 34)])
_uv = me_cube_004.uv_layers.new(name='UVMap')
_uv.uv.foreach_set('vector', [0.2195, 4.685e-05, 0.2195, 1.0, 4.685e-05, 0.8374, 0.09929, 0.0267, 5.491e-05, 0.459, 0.3016, 5.491e-05, 0.3016, 0.9999, 3.82e-05, 0.08764, 3.82e-05, 3.82e-05, 1.0, 3.891e-05, 1.0, 0.08764, 1.0, 0.146, 3.82e-05, 0.146, 0.01543, 0.3953, 0.02702, 0.4292, 0.02536, 0.4077, 0.02798, 0.3849, 1.0, 2.737e-05, 1.0, 0.07159, 2.675e-05, 0.07159, 2.675e-05, 2.675e-05, 0.02331, 0.5329, 0.02413, 0.5804, 0.04782, 0.7713, 0.04228, 0.6235, 2.908e-05, 2.914e-05, 0.08463, 2.908e-05, 0.08463, 1.0, 2.946e-05, 1.0, 7.365e-05, 0.7067, 0.5425, 7.365e-05, 0.5425, 0.9999, 4.557e-05, 0.906, 0.02384, 4.557e-05, 0.2078, 0.008991, 0.2078, 1.0, 0.05059, 0.07833, 0.01543, 0.3953, 0.02798, 0.3849, 0.04845, 0.141, 0.9999, 8.791e-05, 0.9999, 0.5282, 0.9999, 0.7693, 8.777e-05, 0.7693, 8.77e-05, 0.5282, 8.773e-05, 8.77e-05, 4.916e-05, 0.6512, 0.2418, 4.916e-05, 0.2418, 1.0, 0.9999, 7.439e-05, 0.9999, 0.5535, 7.439e-05, 0.5535, 7.455e-05, 7.439e-05, 0.03287, 0.3043, 0.04845, 0.141, 0.04632, 0.2036, 0.02411, 0.2736, 0.3092, 0.9999, 5.56e-05, 0.5493, 0.3092, 5.56e-05, 6.173e-05, 0.3839, 0.3812, 6.173e-05, 0.3812, 0.7675, 0.04917, 0.9999, 0.08744, 1.0, 2.957e-05, 1.0, 2.977e-05, 2.957e-05, 0.08744, 2.957e-05, 0.02413, 0.5804, 0.02724, 0.6047, 0.05059, 0.912, 0.04782, 0.7713, 0.04163, 0.3351, 0.05059, 0.07833, 0.04845, 0.141, 0.03287, 0.3043, 0.2078, 4.557e-05, 0.2078, 0.991, 0.02384, 1.0, 4.557e-05, 0.09399, 0.2468, 1.0, 4.968e-05, 0.6903, 0.06696, 4.968e-05, 0.2468, 0.5243, 4.827e-05, 1.0, 4.827e-05, 4.827e-05, 0.2331, 4.827e-05, 0.2331, 1.0, 0.02702, 0.4292, 0.04163, 0.3351, 0.03287, 0.3043, 0.02536, 0.4077, 6.668e-05, 6.683e-05, 0.1778, 6.683e-05, 0.4447, 6.668e-05, 0.4447, 0.9999, 0.1778, 0.9999, 6.668e-05, 0.9999, 0.02702, 0.4292, 0.02397, 0.4861, 0.03786, 0.4874, 0.04163, 0.3351, 0.02397, 0.4861, 0.02331, 0.5329, 0.04228, 0.6235, 0.03786, 0.4874, 0.1158, 1.0, 3.417e-05, 1.0, 3.402e-05, 3.402e-05, 0.1158, 3.402e-05, 0.118, 1.0, 3.434e-05, 1.0, 3.473e-05, 3.434e-05, 0.118, 3.44e-05, 0.058, 0.9999, 6.143e-05, 0.3799, 0.3774, 6.143e-05, 0.3774, 0.7599, 0.09929, 0.9733, 4.685e-05, 0.1626, 0.2195, 4.685e-05, 0.2195, 1.0, 9.22e-05, 9.22e-05, 0.8504, 0.2281, 0.8504, 0.8655, 0.3433, 0.9999, 0.02798, 0.3849, 0.02536, 0.4077, 0.0237, 0.3862, 0.04053, 0.3745, 0.02536, 0.4077, 0.03287, 0.3043, 0.02411, 0.2736, 0.0237, 0.3862, 0.04845, 0.141, 0.02798, 0.3849, 0.04053, 0.3745, 0.04632, 0.2036, 4.917e-05, 4.91e-05, 1.0, 4.968e-05, 1.0, 0.2411, 4.91e-05, 0.2411, 7.702e-05, 7.727e-05, 0.9999, 7.698e-05, 0.9999, 0.5928, 7.698e-05, 0.5928, 7.698e-05, 7.725e-05, 0.9999, 7.698e-05, 0.9999, 0.5928, 7.698e-05, 0.5928, 0.9999, 7.439e-05, 0.9999, 0.5535, 7.439e-05, 0.5535, 7.447e-05, 7.455e-05, 9.074e-05, 0.8235, 9.115e-05, 0.3292, 9.115e-05, 9.074e-05, 0.9999, 9.097e-05, 0.9999, 0.3292, 0.9999, 0.8235])
me_cube_004.materials.append(mat_dirtysteel)
me_cube_004.use_remesh_preserve_volume = False
me_cube_004.use_remesh_preserve_attributes = False
me_cube_004.use_mirror_vertex_groups = False
me_cube_004.update()
me_cylinder_001 = bpy.data.meshes.new('Cylinder.001')
me_cylinder_001.from_pydata([(0.0, 1.0, -1.0), (0.0, 1.0, 1.0), (0.1951, 0.9808, -1.0), (0.1951, 0.9808, 1.0), (0.3827, 0.9239, -1.0), (0.3827, 0.9239, 1.0), (0.5556, 0.8315, -1.0), (0.5556, 0.8315, 1.0), (0.7071, 0.7071, -1.0), (0.7071, 0.7071, 1.0), (0.8315, 0.5556, -1.0), (0.8315, 0.5556, 1.0), (0.9239, 0.3827, -1.0), (0.9239, 0.3827, 1.0), (0.9808, 0.1951, -1.0), (0.9808, 0.1951, 1.0), (1.0, 7.55e-08, -1.0), (1.0, 7.55e-08, 1.0), (0.9808, -0.1951, -1.0), (0.9808, -0.1951, 1.0), (0.9239, -0.3827, -1.0), (0.9239, -0.3827, 1.0), (0.8315, -0.5556, -1.0), (0.8315, -0.5556, 1.0), (0.7071, -0.7071, -1.0), (0.7071, -0.7071, 1.0), (0.5556, -0.8315, -1.0), (0.5556, -0.8315, 1.0), (0.3827, -0.9239, -1.0), (0.3827, -0.9239, 1.0), (0.1951, -0.9808, -1.0), (0.1951, -0.9808, 1.0), (-3.258e-07, -1.0, -1.0), (-3.258e-07, -1.0, 1.0), (-0.1951, -0.9808, -1.0), (-0.1951, -0.9808, 1.0), (-0.3827, -0.9239, -1.0), (-0.3827, -0.9239, 1.0), (-0.5556, -0.8315, -1.0), (-0.5556, -0.8315, 1.0), (-0.7071, -0.7071, -1.0), (-0.7071, -0.7071, 1.0), (-0.8315, -0.5556, -1.0), (-0.8315, -0.5556, 1.0), (-0.9239, -0.3827, -1.0), (-0.9239, -0.3827, 1.0), (-0.9808, -0.1951, -1.0), (-0.9808, -0.1951, 1.0), (-1.0, 9.656e-07, -1.0), (-1.0, 9.656e-07, 1.0), (-0.9808, 0.1951, -1.0), (-0.9808, 0.1951, 1.0), (-0.9239, 0.3827, -1.0), (-0.9239, 0.3827, 1.0), (-0.8315, 0.5556, -1.0), (-0.8315, 0.5556, 1.0), (-0.7071, 0.7071, -1.0), (-0.7071, 0.7071, 1.0), (-0.5556, 0.8315, -1.0), (-0.5556, 0.8315, 1.0), (-0.3827, 0.9239, -1.0), (-0.3827, 0.9239, 1.0), (-0.1951, 0.9808, -1.0), (-0.1951, 0.9808, 1.0)], [], [(0, 1, 3, 2), (2, 3, 5, 4), (4, 5, 7, 6), (6, 7, 9, 8), (8, 9, 11, 10), (10, 11, 13, 12), (12, 13, 15, 14), (14, 15, 17, 16), (16, 17, 19, 18), (18, 19, 21, 20), (20, 21, 23, 22), (22, 23, 25, 24), (24, 25, 27, 26), (26, 27, 29, 28), (28, 29, 31, 30), (30, 31, 33, 32), (32, 33, 35, 34), (34, 35, 37, 36), (36, 37, 39, 38), (38, 39, 41, 40), (40, 41, 43, 42), (42, 43, 45, 44), (44, 45, 47, 46), (46, 47, 49, 48), (48, 49, 51, 50), (50, 51, 53, 52), (52, 53, 55, 54), (54, 55, 57, 56), (56, 57, 59, 58), (58, 59, 61, 60), (3, 1, 63, 61, 59, 57, 55, 53, 51, 49, 47, 45, 43, 41, 39, 37, 35, 33, 31, 29, 27, 25, 23, 21, 19, 17, 15, 13, 11, 9, 7, 5), (60, 61, 63, 62), (62, 63, 1, 0), (0, 2, 4, 6, 8, 10, 12, 14, 16, 18, 20, 22, 24, 26, 28, 30, 32, 34, 36, 38, 40, 42, 44, 46, 48, 50, 52, 54, 56, 58, 60, 62)])
_uv = me_cylinder_001.uv_layers.new(name='UVMap')
_uv.uv.foreach_set('vector', [1.0, 0.5, 1.0, 1.0, 0.9688, 1.0, 0.9688, 0.5, 0.9688, 0.5, 0.9688, 1.0, 0.9375, 1.0, 0.9375, 0.5, 0.9375, 0.5, 0.9375, 1.0, 0.9062, 1.0, 0.9062, 0.5, 0.9062, 0.5, 0.9062, 1.0, 0.875, 1.0, 0.875, 0.5, 0.875, 0.5, 0.875, 1.0, 0.8438, 1.0, 0.8438, 0.5, 0.8438, 0.5, 0.8438, 1.0, 0.8125, 1.0, 0.8125, 0.5, 0.8125, 0.5, 0.8125, 1.0, 0.7812, 1.0, 0.7812, 0.5, 0.7812, 0.5, 0.7812, 1.0, 0.75, 1.0, 0.75, 0.5, 0.75, 0.5, 0.75, 1.0, 0.7188, 1.0, 0.7188, 0.5, 0.7188, 0.5, 0.7188, 1.0, 0.6875, 1.0, 0.6875, 0.5, 0.6875, 0.5, 0.6875, 1.0, 0.6562, 1.0, 0.6562, 0.5, 0.6562, 0.5, 0.6562, 1.0, 0.625, 1.0, 0.625, 0.5, 0.625, 0.5, 0.625, 1.0, 0.5938, 1.0, 0.5938, 0.5, 0.5938, 0.5, 0.5938, 1.0, 0.5625, 1.0, 0.5625, 0.5, 0.5625, 0.5, 0.5625, 1.0, 0.5312, 1.0, 0.5312, 0.5, 0.5312, 0.5, 0.5312, 1.0, 0.5, 1.0, 0.5, 0.5, 0.5, 0.5, 0.5, 1.0, 0.4688, 1.0, 0.4688, 0.5, 0.4688, 0.5, 0.4688, 1.0, 0.4375, 1.0, 0.4375, 0.5, 0.4375, 0.5, 0.4375, 1.0, 0.4062, 1.0, 0.4062, 0.5, 0.4062, 0.5, 0.4062, 1.0, 0.375, 1.0, 0.375, 0.5, 0.375, 0.5, 0.375, 1.0, 0.3438, 1.0, 0.3438, 0.5, 0.3438, 0.5, 0.3438, 1.0, 0.3125, 1.0, 0.3125, 0.5, 0.3125, 0.5, 0.3125, 1.0, 0.2812, 1.0, 0.2812, 0.5, 0.2812, 0.5, 0.2812, 1.0, 0.25, 1.0, 0.25, 0.5, 0.25, 0.5, 0.25, 1.0, 0.2188, 1.0, 0.2188, 0.5, 0.2188, 0.5, 0.2188, 1.0, 0.1875, 1.0, 0.1875, 0.5, 2.684e-05, 1.0, 2.716e-05, 2.689e-05, 0.07205, 2.684e-05, 0.07205, 1.0, 2.684e-05, 1.0, 2.713e-05, 2.689e-05, 0.07205, 2.684e-05, 0.07205, 1.0, 2.684e-05, 1.0, 2.718e-05, 2.689e-05, 0.07205, 2.684e-05, 0.07205, 1.0, 0.09375, 0.5, 0.09375, 1.0, 0.0625, 1.0, 0.0625, 0.5, 0.2968, 0.4854, 0.25, 0.49, 0.2032, 0.4854, 0.1582, 0.4717, 0.1167, 0.4496, 0.08029, 0.4197, 0.05045, 0.3833, 0.02827, 0.3418, 0.01461, 0.2968, 0.01, 0.25, 0.01461, 0.2032, 0.02827, 0.1582, 0.05045, 0.1167, 0.08029, 0.08029, 0.1167, 0.05045, 0.1582, 0.02827, 0.2032, 0.01461, 0.25, 0.01, 0.2968, 0.01461, 0.3418, 0.02827, 0.3833, 0.05045, 0.4197, 0.08029, 0.4496, 0.1167, 0.4717, 0.1582, 0.4854, 0.2032, 0.49, 0.25, 0.4854, 0.2968, 0.4717, 0.3418, 0.4496, 0.3833, 0.4197, 0.4197, 0.3833, 0.4496, 0.3418, 0.4717, 0.0625, 0.5, 0.0625, 1.0, 0.03125, 1.0, 0.03125, 0.5, 0.03125, 0.5, 0.03125, 1.0, 0.0, 1.0, 0.0, 0.5, 0.75, 0.49, 0.7968, 0.4854, 0.8418, 0.4717, 0.8833, 0.4496, 0.9197, 0.4197, 0.9496, 0.3833, 0.9717, 0.3418, 0.9854, 0.2968, 0.99, 0.25, 0.9854, 0.2032, 0.9717, 0.1582, 0.9496, 0.1167, 0.9197, 0.08029, 0.8833, 0.05045, 0.8418, 0.02827, 0.7968, 0.01461, 0.75, 0.01, 0.7032, 0.01461, 0.6582, 0.02827, 0.6167, 0.05045, 0.5803, 0.08029, 0.5504, 0.1167, 0.5283, 0.1582, 0.5146, 0.2032, 0.51, 0.25, 0.5146, 0.2968, 0.5283, 0.3418, 0.5504, 0.3833, 0.5803, 0.4197, 0.6167, 0.4496, 0.6582, 0.4717, 0.7032, 0.4854])
me_cylinder_001.materials.append(mat_dirtysteel)
me_cylinder_001.use_remesh_preserve_volume = False
me_cylinder_001.use_remesh_preserve_attributes = False
me_cylinder_001.use_mirror_vertex_groups = False
me_cylinder_001.update()
me_cube_005 = bpy.data.meshes.new('Cube.005')
me_cube_005.from_pydata([(-0.7004, -1.0, 0.3739), (-0.8024, -1.0, 1.0), (-0.7004, 1.0, 0.3739), (-0.8024, 1.0, 1.0), (1.0, -1.0, -0.08571), (1.0, -1.0, 0.1288), (1.0, 1.0, -0.08571), (1.0, 1.0, 0.1288), (-0.3943, 1.0, 0.04542), (-0.5299, 1.0, 0.5061), (-0.3943, -1.0, 0.04542), (-0.5299, -1.0, 0.5061), (1.354, 1.0, -0.08571), (1.354, 1.0, 0.0), (1.0, 1.0, 0.0), (1.0, -1.0, 0.0), (1.354, 1.0, 0.1288), (1.354, 1.0, 0.1288), (-0.5932, 1.0, 0.1615), (-0.6972, -1.0, 1.0), (-0.6972, 1.0, 1.0), (-0.5932, -1.0, 0.1615), (1.354, -1.0, -0.08571), (1.354, -1.0, 0.1288), (-0.229, 1.0, 0.244), (0.152, 1.0, 0.1591), (-0.09596, -1.0, -0.05593), (0.2237, -1.0, -0.08571), (0.2237, 1.0, -0.08571), (-0.09596, 1.0, -0.05593), (0.152, -1.0, 0.1591), (-0.229, -1.0, 0.244), (1.0, 1.0, 0.1288), (1.0, -1.0, 0.1288), (1.354, -1.0, 0.1288), (1.354, -1.0, 0.0), (1.0, 1.0, 0.1288), (1.0, -1.0, 0.1288), (1.354, -1.0, 0.1288), (1.354, 1.0, 0.1288), (1.0, 1.0, 1.0), (1.0, -1.0, 1.0), (1.354, -1.0, 1.0), (1.354, 1.0, 1.0)], [], [(1, 0, 11, 19), (2, 9, 18), (13, 17, 34, 35, 22, 12), (17, 7, 32, 16), (20, 3, 1, 19), (24, 9, 11, 31), (18, 8, 10, 21), (30, 26, 27), (27, 4, 5, 30), (34, 17, 16, 23), (28, 6, 12, 22, 4, 27), (18, 9, 8), (39, 36, 40, 43), (33, 23, 38, 37), (21, 10, 31), (26, 30, 31, 10), (2, 18, 21, 0), (9, 20, 19, 11), (5, 34, 23, 33), (25, 7, 6, 28), (29, 8, 9, 24), (2, 0, 1, 3), (7, 5, 33, 32), (6, 14, 7, 17, 13, 12), (7, 25, 30, 5), (25, 24, 31, 30), (8, 29, 26, 10), (29, 28, 27, 26), (28, 29, 24, 25), (20, 9, 2, 3), (31, 11, 0, 21), (16, 32, 36, 39), (32, 33, 37, 36), (23, 16, 39, 38), (40, 41, 42, 43), (36, 37, 41, 40), (38, 39, 43, 42), (37, 38, 42, 41), (5, 15, 4, 22, 35, 34)])
_uv = me_cube_005.uv_layers.new(name='UVMap')
_uv.uv.foreach_set('vector', [0.2195, 4.685e-05, 0.2195, 1.0, 4.685e-05, 0.8374, 0.09929, 0.0267, 5.491e-05, 0.459, 0.3016, 5.491e-05, 0.3016, 0.9999, 3.82e-05, 0.08764, 3.82e-05, 3.82e-05, 1.0, 3.891e-05, 1.0, 0.08764, 1.0, 0.146, 3.82e-05, 0.146, 0.01543, 0.3953, 0.02702, 0.4292, 0.02536, 0.4077, 0.02798, 0.3849, 1.0, 2.737e-05, 1.0, 0.07159, 2.675e-05, 0.07159, 2.675e-05, 2.675e-05, 0.02331, 0.5329, 0.02413, 0.5804, 0.04782, 0.7713, 0.04228, 0.6235, 2.908e-05, 2.914e-05, 0.08463, 2.908e-05, 0.08463, 1.0, 2.946e-05, 1.0, 7.365e-05, 0.7067, 0.5425, 7.365e-05, 0.5425, 0.9999, 4.557e-05, 0.906, 0.02384, 4.557e-05, 0.2078, 0.008991, 0.2078, 1.0, 0.05059, 0.07833, 0.01543, 0.3953, 0.02798, 0.3849, 0.04845, 0.141, 0.9999, 8.791e-05, 0.9999, 0.5282, 0.9999, 0.7693, 8.777e-05, 0.7693, 8.77e-05, 0.5282, 8.773e-05, 8.77e-05, 4.916e-05, 0.6512, 0.2418, 4.916e-05, 0.2418, 1.0, 0.9999, 7.439e-05, 0.9999, 0.5535, 7.439e-05, 0.5535, 7.455e-05, 7.439e-05, 0.03287, 0.3043, 0.04845, 0.141, 0.04632, 0.2036, 0.02411, 0.2736, 0.3092, 0.9999, 5.56e-05, 0.5493, 0.3092, 5.56e-05, 6.173e-05, 0.3839, 0.3812, 6.173e-05, 0.3812, 0.7675, 0.04917, 0.9999, 0.08744, 1.0, 2.957e-05, 1.0, 2.977e-05, 2.957e-05, 0.08744, 2.957e-05, 0.02413, 0.5804, 0.02724, 0.6047, 0.05059, 0.912, 0.04782, 0.7713, 0.04163, 0.3351, 0.05059, 0.07833, 0.04845, 0.141, 0.03287, 0.3043, 0.2078, 4.557e-05, 0.2078, 0.991, 0.02384, 1.0, 4.557e-05, 0.09399, 0.2468, 1.0, 4.968e-05, 0.6903, 0.06696, 4.968e-05, 0.2468, 0.5243, 4.827e-05, 1.0, 4.827e-05, 4.827e-05, 0.2331, 4.827e-05, 0.2331, 1.0, 0.02702, 0.4292, 0.04163, 0.3351, 0.03287, 0.3043, 0.02536, 0.4077, 6.668e-05, 6.683e-05, 0.1778, 6.683e-05, 0.4447, 6.668e-05, 0.4447, 0.9999, 0.1778, 0.9999, 6.668e-05, 0.9999, 0.02702, 0.4292, 0.02397, 0.4861, 0.03786, 0.4874, 0.04163, 0.3351, 0.02397, 0.4861, 0.02331, 0.5329, 0.04228, 0.6235, 0.03786, 0.4874, 0.1158, 1.0, 3.417e-05, 1.0, 3.402e-05, 3.402e-05, 0.1158, 3.402e-05, 0.118, 1.0, 3.434e-05, 1.0, 3.473e-05, 3.434e-05, 0.118, 3.44e-05, 0.058, 0.9999, 6.143e-05, 0.3799, 0.3774, 6.143e-05, 0.3774, 0.7599, 0.09929, 0.9733, 4.685e-05, 0.1626, 0.2195, 4.685e-05, 0.2195, 1.0, 9.22e-05, 9.22e-05, 0.8504, 0.2281, 0.8504, 0.8655, 0.3433, 0.9999, 0.02798, 0.3849, 0.02536, 0.4077, 0.0237, 0.3862, 0.04053, 0.3745, 0.02536, 0.4077, 0.03287, 0.3043, 0.02411, 0.2736, 0.0237, 0.3862, 0.04845, 0.141, 0.02798, 0.3849, 0.04053, 0.3745, 0.04632, 0.2036, 4.917e-05, 4.91e-05, 1.0, 4.968e-05, 1.0, 0.2411, 4.91e-05, 0.2411, 7.702e-05, 7.727e-05, 0.9999, 7.698e-05, 0.9999, 0.5928, 7.698e-05, 0.5928, 7.698e-05, 7.725e-05, 0.9999, 7.698e-05, 0.9999, 0.5928, 7.698e-05, 0.5928, 0.9999, 7.439e-05, 0.9999, 0.5535, 7.439e-05, 0.5535, 7.447e-05, 7.455e-05, 9.074e-05, 0.8235, 9.115e-05, 0.3292, 9.115e-05, 9.074e-05, 0.9999, 9.097e-05, 0.9999, 0.3292, 0.9999, 0.8235])
me_cube_005.materials.append(mat_dirtysteel)
me_cube_005.use_remesh_preserve_volume = False
me_cube_005.use_remesh_preserve_attributes = False
me_cube_005.use_mirror_vertex_groups = False
me_cube_005.update()

# ---- objects
ob_grate = bpy.data.objects.new('Grate', me_cube)
ob_hingeplate = bpy.data.objects.new('HingePlate', me_cube_001)
ob_hinge = bpy.data.objects.new('Hinge', me_cylinder)
ob_barrackleft = bpy.data.objects.new('BarRackLeft', me_cube_004)
ob_hinge_001 = bpy.data.objects.new('Hinge.001', me_cylinder_001)
ob_barrackright = bpy.data.objects.new('BarRackRight', me_cube_005)

# ---- transforms, parenting, visibility, modifiers, constraints
ob_grate.location = (0.0, 0.0, 0.0)
ob_grate.scale = (0.1, 2.0, 3.0)
ob_grate.lock_rotations_4d = False
ob_grate.empty_display_type = 'ARROWS'
ob_grate.lineart.crease_threshold = 0.0
ob_hingeplate.location = (0.08, 0.0, -3.0)
ob_hingeplate.scale = (0.08, 1.5, 0.18)
ob_hingeplate.lineart.crease_threshold = 0.0
ob_hinge.location = (0.0, 0.0, -3.0)
ob_hinge.rotation_euler = (1.571, 0.0, 0.0)
ob_hinge.scale = (0.1, 0.1, 1.5)
ob_hinge.lineart.crease_threshold = 0.0
ob_barrackleft.location = (0.0, 2.2, 1.5)
ob_barrackleft.scale = (0.2, 0.2, 0.2)
ob_barrackleft.lineart.crease_threshold = 0.0
ob_hinge_001.location = (0.0, 0.0, 1.653)
ob_hinge_001.rotation_euler = (1.571, 0.0, 0.0)
ob_hinge_001.scale = (0.1, 0.1, 2.5)
ob_hinge_001.lineart.crease_threshold = 0.0
ob_barrackright.location = (0.0, -2.2, 1.5)
ob_barrackright.scale = (0.2, 0.2, 0.2)
ob_barrackright.lineart.crease_threshold = 0.0

# ---- collection membership
col_collection.objects.link(ob_grate)
col_collection.objects.link(ob_hingeplate)
col_collection.objects.link(ob_hinge)
col_collection.objects.link(ob_barrackleft)
col_collection.objects.link(ob_hinge_001)
col_collection.objects.link(ob_barrackright)

# ---- scene / render settings (as saved in the file)
scene.frame_start = 1; scene.frame_end = 250; scene.frame_set(1)
scene.render.engine = 'BLENDER_EEVEE_NEXT'
scene.cycles.use_denoising = False
scene.cycles.samples = 128
scene.cycles.sampling_pattern = 'TABULATED_SOBOL'
scene.cycles.use_adaptive_sampling = False
scene.cycles.use_light_tree = False
scene.view_settings.view_transform = 'Filmic'
bpy.context.view_layer.update()

# ---- added for rendering (the .blend has no active camera and no usable light): camera, sun
cam_auto = bpy.data.cameras.new('AutoCamera')
cam_auto.lens = 50.0
cam_auto.sensor_width = 36.0
cam_auto.clip_end = 1000.0
ob_auto_camera = bpy.data.objects.new('AutoCamera', cam_auto)
scene.collection.objects.link(ob_auto_camera)
ob_auto_camera.location = (7.42097, -8.83892, 5.80261)
ob_auto_camera.rotation_euler = (1.09748, -7.21219e-08, 0.694738)
scene.camera = ob_auto_camera
light_auto_sun = bpy.data.lights.new('AutoSun', 'SUN')
light_auto_sun.energy = 3.0
light_auto_sun.angle = 0.0523599
ob_auto_sun = bpy.data.objects.new('AutoSun', light_auto_sun)
scene.collection.objects.link(ob_auto_sun)
ob_auto_sun.rotation_euler = (0.872665, 0.174533, 0.523599)
bpy.context.view_layer.update()
